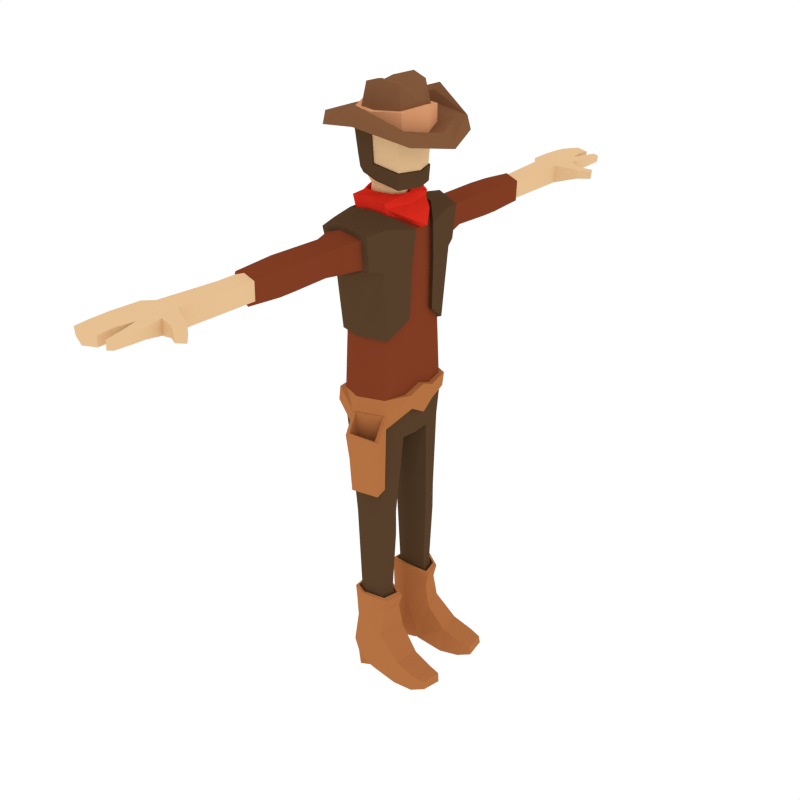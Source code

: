 # Source: Cowboy.blend  (saved by Blender 2.79.0; exported with 4.5.12 LTS)
import bpy
from mathutils import Matrix  # noqa: F401  (used for matrix-valued properties, if any)

bpy.ops.wm.read_factory_settings(use_empty=True)
scene = bpy.context.scene
scene.name = 'Scene'

# ---- collections
col_collection_1 = bpy.data.collections.new('Collection 1'); scene.collection.children.link(col_collection_1)

# ---- materials (node trees are filled in below, after node groups)
mat_skin = bpy.data.materials.new('Skin')
mat_skin.alpha_threshold = 0.0
mat_skin.diffuse_color = (0.8, 0.5345, 0.2896, 1.0)
mat_skin.roughness = 0.5
mat_brown = bpy.data.materials.new('Brown')
mat_brown.alpha_threshold = 0.0
mat_brown.diffuse_color = (0.4575, 0.1671, 0.0549, 1.0)
mat_brown.roughness = 0.5
mat_darkbrown = bpy.data.materials.new('DarkBrown')
mat_darkbrown.alpha_threshold = 0.0
mat_darkbrown.diffuse_color = (0.09462, 0.05121, 0.02441, 1.0)
mat_darkbrown.roughness = 0.5
mat_shirt = bpy.data.materials.new('Shirt')
mat_shirt.alpha_threshold = 0.0
mat_shirt.diffuse_color = (0.2203, 0.04662, 0.01761, 1.0)
mat_shirt.roughness = 0.5
mat_scarf = bpy.data.materials.new('Scarf')
mat_scarf.alpha_threshold = 0.0
mat_scarf.diffuse_color = (0.8, 0.02958, 0.01544, 1.0)
mat_scarf.roughness = 0.5
mat_hatbrown = bpy.data.materials.new('HatBrown')
mat_hatbrown.alpha_threshold = 0.0
mat_hatbrown.diffuse_color = (0.2266, 0.1, 0.04494, 1.0)
mat_hatbrown.roughness = 0.5
mat_hatlightbrown = bpy.data.materials.new('HatLightBrown')
mat_hatlightbrown.alpha_threshold = 0.0
mat_hatlightbrown.diffuse_color = (0.8, 0.3759, 0.1858, 1.0)
mat_hatlightbrown.roughness = 0.5

# ---- material node trees

# ---- world
world_world = bpy.data.worlds.new('World'); scene.world = world_world
world_world.color = (1.0, 1.0, 1.0)
world_world.use_sun_shadow = False
world_world.sun_shadow_jitter_overblur = 0.0
world_world.cycles.sampling_method = 'NONE'
world_world.cycles.sample_map_resolution = 256

# ---- meshes
me_cube = bpy.data.meshes.new('Cube')
me_cube.from_pydata([(-1.203, 1.27, 8.653), (0.146, 1.27, 8.652), (-0.561, 1.606, 8.708), (0.3171, 0.5391, 8.599), (-1.286, 0.5396, 8.598), (-0.5288, 0.3135, 8.551), (0.4527, 0.4477, 15.03), (-0.4536, 1.533, 6.006), (-0.9281, 1.254, 5.904), (0.1896, 0.7356, 6.043), (0.0691, 1.254, 6.058), (-0.9839, 0.6928, 5.887), (-0.4295, 0.5282, 5.96), (-1.252, 1.185, 11.9), (0.1806, 1.185, 11.9), (-0.5589, 1.476, 11.98), (-1.36, 0.5685, 11.91), (0.3517, 0.5683, 11.91), (-0.4536, 1.533, 5.441), (-0.8819, 0.7515, 3.153), (0.1896, 0.7356, 5.207), (0.0691, 1.254, 5.207), (-0.8358, 1.215, 3.153), (-0.4295, 0.5282, 5.438), (0.08761, 0.7869, 3.153), (-0.01195, 1.215, 3.153), (-0.4438, 1.445, 3.153), (-0.4239, 0.6155, 3.153), (0.3814, 0.6767, 2.921), (-0.436, 0.4278, 3.158), (-0.4649, 1.633, 3.158), (0.2369, 1.299, 2.921), (-1.034, 1.299, 2.984), (-1.101, 0.6253, 2.984), (0.2685, 0.696, 2.476), (-0.4339, 0.4606, 2.476), (-0.4612, 1.6, 2.476), (0.1318, 1.284, 2.476), (-0.9995, 1.284, 2.476), (-1.063, 0.6474, 2.476), (0.3833, 0.7143, 1.657), (-0.333, 0.4174, 1.873), (-0.3624, 1.643, 1.873), (0.1638, 1.438, 1.646), (-0.9415, 1.304, 1.873), (-1.01, 0.6183, 1.873), (0.1682, 0.6706, 0.1937), (-0.5438, 0.4174, 0.5223), (-0.5715, 1.643, 0.5351), (0.02958, 1.304, 0.2576), (-1.117, 1.304, 0.7869), (-1.181, 0.6183, 0.8165), (-0.222, 0.7814, 0.3643), (-0.7147, 0.6062, 0.5917), (-0.7339, 1.455, 0.6006), (-0.3179, 1.219, 0.4086), (-1.112, 1.219, 0.7749), (-1.156, 0.7452, 0.7954), (-0.2079, 0.7814, 0.01428), (-0.7309, 0.6062, 0.01428), (-0.7512, 1.455, 0.01428), (-0.3097, 1.219, 0.01428), (-0.9888, 1.219, 0.01428), (-1.036, 0.7452, 0.01428), (1.024, 0.7349, 0.9784), (1.541, 1.552, 0.7798), (1.625, 0.7873, 0.7798), (-0.0453, 1.627, 0.3508), (0.8767, 1.522, 0.9784), (0.8844, 0.7349, 0.009365), (0.1725, 0.4817, 0.338), (0.7459, 1.522, 0.07333), (0.1253, 1.257, 2.997), (-0.4526, 1.539, 3.151), (-0.9898, 0.6884, 3.038), (-0.4282, 0.5216, 3.151), (-0.9333, 1.257, 3.038), (0.2473, 0.7318, 2.997), (-0.4506, 1.506, 2.872), (-0.4278, 0.5546, 2.872), (-0.9001, 1.242, 2.816), (0.1829, 0.7512, 2.795), (0.0687, 1.242, 2.795), (-0.953, 0.7106, 2.816), (1.556, 0.8011, 0.1394), (1.481, 1.565, 0.2034), (2.053, 0.853, 0.3981), (2.028, 0.8392, 0.7098), (1.945, 1.484, 0.7098), (1.978, 1.497, 0.4621), (0.4114, 0.5326, 14.06), (-1.178, 1.968, 15.06), (-0.5425, 2.121, 15.26), (0.02065, 1.968, 15.06), (-1.083, 1.877, 14.2), (0.001788, 1.877, 14.2), (-0.5457, 2.09, 13.99), (-0.9981, 2.558, 15.02), (-0.5434, 2.885, 15.19), (-0.08865, 2.558, 15.02), (-0.9793, 2.564, 14.34), (-0.1075, 2.564, 14.34), (-0.5466, 2.916, 14.11), (-0.8971, 5.631, 14.94), (-0.5434, 5.631, 15.07), (-0.1897, 5.631, 14.94), (-0.8824, 5.631, 14.41), (-0.2044, 5.631, 14.41), (-0.5459, 5.631, 14.23), (-0.8971, 6.231, 14.94), (-0.5434, 6.005, 15.07), (-0.2947, 7.951, 14.38), (-0.8824, 6.231, 14.41), (-0.2788, 7.951, 14.95), (-0.5459, 6.005, 14.23), (-0.6654, 7.951, 14.3), (-1.047, 7.951, 14.95), (-0.6627, 7.951, 15.05), (-1.031, 7.951, 14.38), (-0.9938, 4.287, 15.05), (-0.9744, 4.305, 14.31), (-0.5434, 4.428, 15.25), (-0.5466, 4.456, 14.06), (-0.09652, 4.306, 14.31), (-0.07719, 4.288, 15.05), (-0.08211, 8.606, 14.53), (-0.6669, 8.433, 14.43), (-1.259, 8.242, 14.97), (-0.6627, 8.433, 15.05), (-0.05755, 8.603, 14.97), (-1.235, 8.242, 14.53), (0.0219, 9.131, 14.65), (-0.7103, 9.091, 14.58), (-1.337, 9.047, 14.95), (-0.7062, 9.091, 15.06), (0.04646, 9.128, 14.95), (-1.312, 9.047, 14.65), (-1.082, 0.1776, 15.72), (-0.9625, 0.4306, 15.69), (-0.4808, 0.5052, 15.69), (-0.2564, 0.3311, 15.65), (-0.1587, 0.1585, 15.63), (-1.036, 0.1764, 16.12), (-0.9165, 0.4294, 16.12), (-0.4561, 0.504, 16.11), (-0.134, 0.1573, 16.11), (-0.2317, 0.3298, 16.11), (-1.204, 0.186, 16.67), (-1.052, 0.6538, 16.62), (-1.354, 0.2614, 17.74), (-1.173, 0.7903, 17.74), (-0.4756, 0.9033, 17.74), (0.4155, 0.3266, 17.76), (0.2675, 0.7336, 17.76), (-1.177, 0.2947, 18.19), (-1.05, 0.7318, 18.13), (-0.4731, 0.8252, 18.12), (0.259, 0.3485, 18.22), (0.1412, 0.6849, 18.14), (0.3941, 0.5445, 10.06), (-1.382, 0.5449, 10.06), (-0.5653, 1.61, 10.11), (0.2104, 1.272, 10.07), (-1.281, 1.272, 10.07), (-1.293, 1.31, 9.651), (0.2235, 1.31, 9.651), (-0.568, 1.669, 9.689), (-1.392, 0.5345, 9.627), (0.4128, 0.534, 9.627), (-0.961, 5.542, 14.99), (-0.5435, 5.557, 15.16), (-0.5464, 5.562, 14.15), (-0.9436, 5.544, 14.36), (-0.1416, 5.544, 14.36), (-0.1242, 5.542, 14.99), (-1.31, 0.3126, 15.37), (-1.153, 0.9984, 15.43), (0.147, 0.5379, 15.33), (-0.5116, 1.101, 15.54), (0.001309, 0.9486, 15.41), (0.3656, 0.56, 12.41), (-1.466, 1.385, 15.26), (-0.5381, 1.528, 15.49), (0.3897, 1.385, 15.26), (-1.69, 0.3817, 15.08), (0.6139, 0.3817, 15.08), (-1.427, 1.445, 14.07), (-1.36, 1.238, 11.94), (0.3512, 1.445, 14.07), (0.2989, 1.238, 11.94), (-0.5445, 2.018, 13.76), (-0.5572, 1.555, 12.01), (-1.625, 0.4741, 14.07), (-1.485, 0.5134, 11.94), (-1.251, 1.831, 14.16), (0.5661, 0.4742, 14.07), (-1.377, 1.958, 15.17), (-0.532, 2.132, 15.4), (0.2167, 1.958, 15.17), (0.1917, 1.831, 14.16), (-0.5362, 2.074, 13.91), (-1.245, 0.9818, 15.49), (0.09137, 0.9276, 15.47), (-1.426, 0.2345, 15.43), (-0.5024, 1.094, 15.61), (0.5131, 0.5041, 12.46), (-1.264, 0.2854, 15.44), (-0.05076, 0.8238, 15.46), (-0.5054, 0.9807, 15.57), (-1.115, 0.8836, 15.48), (-1.146, 0.2882, 16.01), (-1.01, 0.5766, 15.97), (-1.263, 0.399, 15.85), (-0.4611, 0.6616, 15.99), (-0.09383, 0.2664, 15.91), (-0.2052, 0.4631, 15.93), (-0.0498, 0.9375, 15.77), (-0.5044, 1.094, 15.98), (-1.114, 0.9973, 15.89), (0.3473, 1.357, 10.07), (-1.114, 0.932, 15.66), (-1.263, 0.3338, 15.62), (-0.05035, 0.8722, 15.63), (-0.505, 1.029, 15.75), (0.3543, 0.5429, 15.43), (0.567, 0.4875, 10.06), (-1.557, 0.4879, 10.06), (-1.436, 1.357, 10.07), (-0.58, 1.761, 10.11), (-1.45, 1.403, 9.651), (0.3115, 1.327, 9.631), (-0.6348, 1.757, 9.669), (-1.569, 0.4755, 9.627), (0.5893, 0.475, 9.627), (0.3973, 8.251, 14.85), (0.3782, 8.249, 14.56), (0.2164, 8.58, 14.86), (0.1894, 8.58, 14.54), (0.7366, 8.568, 14.78), (0.7238, 8.566, 14.55), (0.6231, 8.81, 14.78), (0.6023, 8.81, 14.61), (-0.3119, 9.128, 14.61), (-0.2933, 9.127, 15.0), (0.08291, 9.523, 14.93), (0.06064, 9.533, 14.68), (-0.1778, 9.631, 14.97), (-0.195, 9.638, 14.66), (0.09626, 10.04, 14.91), (0.07399, 10.05, 14.71), (-0.09922, 10.1, 14.94), (-0.1165, 10.11, 14.68), (-0.4119, 10.12, 14.67), (-0.8296, 10.24, 14.64), (-1.302, 10.07, 14.92), (-0.8255, 10.24, 15.0), (-1.277, 10.07, 14.69), (-0.3933, 10.12, 14.96), (-0.4243, 9.67, 14.67), (-0.4057, 9.669, 14.99), (-0.7463, 9.658, 14.62), (-1.321, 9.63, 14.68), (-1.346, 9.63, 14.93), (-0.7422, 9.658, 15.02), (0.217, 0.6361, 16.61), (0.3522, 0.2643, 16.61), (-0.5048, 0.791, 16.8), (-1.083, 0.6878, 16.94), (-1.241, 0.2048, 16.98), (0.2002, 0.2193, 16.16), (0.08465, 0.5304, 16.16), (-1.009, 0.5819, 16.46), (-0.4959, 0.674, 16.34), (0.1015, 0.5862, 16.12), (0.2215, 0.6623, 16.14), (-1.079, 0.7143, 16.6), (-0.5203, 0.8181, 16.41), (0.3574, 0.2886, 16.14), (-0.501, 0.7353, 16.3), (-1.034, 0.6397, 16.43), (-1.157, 0.8296, 17.67), (-0.4877, 0.9444, 17.65), (0.3792, 0.3101, 16.59), (-0.5103, 0.8568, 16.79), (-1.11, 0.7497, 16.93), (0.2389, 0.6959, 16.59), (0.2215, 0.2634, 16.12), (0.04815, 0.345, 18.46), (-0.4517, 0.3222, 18.56), (-0.9623, 0.3029, 18.4), (-0.468, 0.7072, 18.38), (-1.429, 0.3251, 17.67), (-1.342, 0.2624, 17.08), (-1.203, -1.264, 8.653), (0.146, -1.264, 8.652), (-1.333, 0.00278, 8.6), (0.3637, 0.00278, 8.601), (-0.561, -1.601, 8.708), (-0.5288, 0.00278, 8.552), (0.3171, -0.5336, 8.599), (-1.286, -0.534, 8.598), (-0.5288, -0.308, 8.551), (0.4527, -0.4421, 15.03), (-0.4536, -1.527, 6.006), (-0.9281, -1.249, 5.904), (0.1896, -0.73, 6.043), (0.0691, -1.249, 6.058), (-0.9839, -0.6872, 5.887), (-0.4295, -0.5226, 5.96), (-1.252, -1.179, 11.9), (0.1806, -1.179, 11.9), (0.3998, 0.00278, 11.92), (-1.409, 0.00278, 11.92), (-0.5589, -1.47, 11.98), (-1.36, -0.563, 11.91), (0.3517, -0.5628, 11.91), (-0.4536, -1.527, 5.441), (-0.8819, -0.7459, 3.153), (0.1896, -0.73, 5.207), (0.0691, -1.249, 5.207), (-0.8358, -1.21, 3.153), (-0.4295, -0.5226, 5.438), (0.08761, -0.7813, 3.153), (-0.01195, -1.21, 3.153), (-0.4438, -1.44, 3.153), (-0.4239, -0.6099, 3.153), (0.3814, -0.6712, 2.921), (-0.436, -0.4223, 3.158), (-0.4649, -1.627, 3.158), (0.2369, -1.293, 2.921), (-1.034, -1.293, 2.984), (-1.101, -0.6198, 2.984), (0.2685, -0.6904, 2.476), (-0.4339, -0.4551, 2.476), (-0.4612, -1.595, 2.476), (0.1318, -1.279, 2.476), (-0.9995, -1.279, 2.476), (-1.063, -0.6418, 2.476), (0.3833, -0.6272, 1.688), (-0.333, -0.4118, 1.873), (-0.3624, -1.638, 1.873), (0.1638, -1.514, 1.678), (-0.9415, -1.298, 1.873), (-1.01, -0.6128, 1.873), (0.1682, -0.665, 0.1937), (-0.5438, -0.4118, 0.5223), (-0.5715, -1.638, 0.5351), (0.02958, -1.298, 0.2576), (-1.117, -1.298, 0.7869), (-1.181, -0.6128, 0.8165), (-0.222, -0.7758, 0.3643), (-0.7147, -0.6006, 0.5917), (-0.7339, -1.449, 0.6006), (-0.3179, -1.214, 0.4086), (-1.112, -1.214, 0.7749), (-1.156, -0.7397, 0.7954), (-0.2079, -0.7758, 0.01428), (-0.7309, -0.6006, 0.01428), (-0.7512, -1.449, 0.01428), (-0.3097, -1.214, 0.01428), (-0.9888, -1.214, 0.01428), (-1.036, -0.7397, 0.01428), (1.024, -0.7293, 0.9784), (1.541, -1.546, 0.7798), (1.625, -0.7818, 0.7798), (-0.0453, -1.622, 0.3508), (0.8767, -1.516, 0.9784), (0.8844, -0.7293, 0.009365), (0.1725, -0.4761, 0.338), (0.7459, -1.516, 0.07333), (0.1253, -1.252, 2.997), (-0.4526, -1.534, 3.151), (-0.9898, -0.6828, 3.038), (-0.4282, -0.5161, 3.151), (-0.9333, -1.252, 3.038), (0.2473, -0.7262, 2.997), (-0.4506, -1.501, 2.872), (-0.4278, -0.5491, 2.872), (-0.9001, -1.237, 2.816), (0.1829, -0.7456, 2.795), (0.0687, -1.237, 2.795), (-0.953, -0.705, 2.816), (1.556, -0.7956, 0.1394), (1.481, -1.559, 0.2034), (2.053, -0.8474, 0.3981), (2.028, -0.8336, 0.7098), (1.945, -1.478, 0.7098), (1.978, -1.491, 0.4621), (0.4643, 0.00278, 14.06), (0.4114, -0.527, 14.06), (-1.178, -1.963, 15.06), (-0.5425, -2.115, 15.26), (0.02065, -1.963, 15.06), (-1.083, -1.872, 14.2), (0.001788, -1.872, 14.2), (-0.5457, -2.085, 13.99), (-0.9981, -2.552, 15.02), (-0.5434, -2.879, 15.19), (-0.08865, -2.552, 15.02), (-0.9793, -2.559, 14.34), (-0.1075, -2.559, 14.34), (-0.5466, -2.911, 14.11), (-0.8971, -5.626, 14.94), (-0.5434, -5.625, 15.07), (-0.1897, -5.626, 14.94), (-0.8824, -5.626, 14.41), (-0.2044, -5.626, 14.41), (-0.5459, -5.626, 14.23), (-0.8971, -6.225, 14.94), (-0.5434, -6.0, 15.07), (-0.2947, -7.954, 14.38), (-0.8824, -6.225, 14.41), (-0.2788, -7.954, 14.95), (-0.5459, -6.0, 14.23), (-0.6654, -7.954, 14.3), (-1.047, -7.954, 14.95), (-0.6627, -7.954, 15.05), (-1.031, -7.954, 14.38), (-0.9938, -4.282, 15.05), (-0.9744, -4.3, 14.31), (-0.5434, -4.423, 15.25), (-0.5466, -4.451, 14.06), (-0.09652, -4.3, 14.31), (-0.07719, -4.282, 15.05), (-0.08211, -8.608, 14.53), (-0.6669, -8.435, 14.43), (-1.259, -8.244, 14.97), (-0.6627, -8.435, 15.05), (-0.05755, -8.605, 14.97), (-1.235, -8.244, 14.53), (0.0219, -9.133, 14.65), (-0.7103, -9.093, 14.58), (-1.337, -9.05, 14.95), (-0.7062, -9.093, 15.06), (0.04646, -9.13, 14.95), (-1.312, -9.05, 14.65), (-1.082, -0.172, 15.72), (-0.9625, -0.425, 15.69), (-0.4808, -0.4996, 15.69), (-0.2564, -0.3255, 15.65), (-0.1587, -0.1529, 15.63), (-0.08543, 0.00278, 15.62), (-1.144, 0.00278, 15.74), (-1.036, -0.1708, 16.12), (-0.9165, -0.4238, 16.12), (-0.4561, -0.4984, 16.11), (-0.134, -0.1517, 16.11), (-0.06077, 0.00278, 16.11), (-0.2317, -0.3243, 16.11), (-1.098, 0.00278, 16.12), (-1.204, -0.1804, 16.67), (-1.052, -0.6482, 16.62), (-1.283, 0.00278, 16.7), (-1.354, -0.2559, 17.74), (-1.173, -0.7847, 17.74), (-0.4756, -0.8977, 17.74), (0.4155, -0.321, 17.76), (0.5264, 0.00278, 17.76), (0.2675, -0.728, 17.76), (-1.449, 0.00278, 17.74), (-1.177, -0.2891, 18.19), (-1.05, -0.7262, 18.13), (-0.4731, -0.8196, 18.12), (0.259, -0.343, 18.22), (0.285, 0.00278, 18.27), (0.1412, -0.6794, 18.14), (-1.277, 0.00278, 18.13), (0.3941, -0.539, 10.06), (-1.382, -0.5393, 10.06), (-0.5653, -1.604, 10.11), (-1.433, 0.00278, 10.03), (0.4449, 0.00278, 10.27), (0.2104, -1.266, 10.07), (-1.281, -1.266, 10.07), (-1.293, -1.304, 9.651), (0.2235, -1.304, 9.651), (0.4648, 0.00278, 9.368), (-1.444, 0.00278, 9.607), (-0.568, -1.664, 9.689), (-1.392, -0.5289, 9.627), (0.4128, -0.5285, 9.627), (-0.961, -5.537, 14.99), (-0.5435, -5.552, 15.16), (-0.5464, -5.556, 14.15), (-0.9436, -5.539, 14.36), (-0.1416, -5.539, 14.36), (-0.1242, -5.537, 14.99), (-1.31, -0.3071, 15.37), (-1.153, -0.9928, 15.43), (0.147, -0.5323, 15.33), (-1.369, 0.00278, 15.39), (-0.5116, -1.096, 15.54), (0.001309, -0.943, 15.41), (0.3656, -0.5544, 12.41), (-1.466, -1.38, 15.26), (-0.5381, -1.522, 15.49), (0.3897, -1.38, 15.26), (-1.69, -0.3761, 15.08), (0.6139, -0.3761, 15.08), (-1.754, 0.00278, 15.08), (-1.427, -1.439, 14.07), (-1.36, -1.232, 11.94), (0.3512, -1.439, 14.07), (0.2989, -1.233, 11.94), (-1.686, 0.00278, 14.07), (-1.541, 0.00278, 11.95), (-0.5445, -2.012, 13.76), (-0.5572, -1.55, 12.01), (-1.625, -0.4685, 14.07), (-1.485, -0.5078, 11.94), (-1.251, -1.826, 14.16), (0.5661, -0.4686, 14.07), (-1.377, -1.953, 15.17), (-0.532, -2.126, 15.4), (0.2167, -1.953, 15.17), (0.1917, -1.826, 14.16), (-0.5362, -2.068, 13.91), (-1.245, -0.9763, 15.49), (0.09137, -0.922, 15.47), (-1.426, -0.229, 15.43), (-1.494, 0.00278, 15.45), (-0.5024, -1.088, 15.61), (0.5131, -0.4985, 12.46), (-1.264, -0.2798, 15.44), (-0.05076, -0.8182, 15.46), (-1.323, 0.00278, 15.46), (-0.5054, -0.9752, 15.57), (-1.115, -0.8781, 15.48), (-1.146, -0.2826, 16.01), (-1.01, -0.571, 15.97), (-1.263, -0.3935, 15.85), (-0.4611, -0.656, 15.99), (-0.09383, -0.2608, 15.91), (-0.01036, 0.00278, 15.9), (-0.2052, -0.4575, 15.93), (-1.218, 0.00278, 16.04), (-0.0498, -0.9319, 15.77), (-1.322, 0.00278, 15.87), (-0.5044, -1.089, 15.98), (-1.114, -0.9917, 15.89), (0.1517, 0.00278, 15.64), (0.4806, 0.00278, 15.03), (0.3473, -1.351, 9.63), (-1.114, -0.9265, 15.66), (-1.263, -0.3282, 15.62), (-0.05035, -0.8667, 15.63), (-1.323, 0.00278, 15.63), (-0.505, -1.024, 15.75), (0.707, 0.00278, 15.13), (0.4103, 0.00278, 15.42), (0.3543, -0.5374, 15.43), (0.567, -0.482, 10.06), (-1.618, 0.00278, 10.03), (-1.557, -0.4824, 10.06), (-1.436, -1.351, 10.07), (-0.58, -1.756, 9.67), (0.6277, 0.00278, 10.27), (-1.45, -1.397, 9.651), (0.3115, -1.322, 9.187), (0.6515, 0.00278, 9.368), (-1.631, 0.00278, 9.607), (-0.6348, -1.751, 9.226), (-1.569, -0.4699, 9.627), (0.5893, -0.4694, 9.627), (-0.4674, -2.213, 9.112), (0.5558, -1.956, 9.065), (-0.5755, -1.668, 7.102), (0.2308, -1.302, 7.102), (-0.4754, -1.981, 7.138), (0.3873, -1.818, 7.138), (-0.4854, -1.745, 9.671), (0.2896, -1.407, 9.638), (-0.3731, -2.152, 9.178), (0.3853, -1.917, 9.071), (-0.4047, -1.732, 8.349), (0.324, -1.414, 8.33), (-0.3289, -1.996, 8.371), (0.3893, -1.824, 8.374), (0.3973, -8.254, 14.85), (0.3782, -8.251, 14.56), (0.2164, -8.582, 14.86), (0.1894, -8.582, 14.54), (0.7366, -8.57, 14.78), (0.7238, -8.569, 14.55), (0.6231, -8.812, 14.78), (0.6023, -8.813, 14.61), (-0.3119, -9.131, 14.61), (-0.2933, -9.13, 15.0), (0.08291, -9.525, 14.93), (0.06064, -9.536, 14.68), (-0.1778, -9.634, 14.97), (-0.195, -9.641, 14.66), (0.09626, -10.04, 14.91), (0.07399, -10.05, 14.71), (-0.09922, -10.1, 14.94), (-0.1165, -10.11, 14.68), (-0.4119, -10.12, 14.67), (-0.8296, -10.24, 14.64), (-1.302, -10.07, 14.92), (-0.8255, -10.24, 15.0), (-1.277, -10.07, 14.69), (-0.3933, -10.12, 14.96), (-0.4243, -9.672, 14.67), (-0.4057, -9.671, 14.99), (-0.7463, -9.661, 14.62), (-1.321, -9.632, 14.68), (-1.346, -9.632, 14.93), (-0.7422, -9.661, 15.02), (0.4716, -1.861, 8.23), (-0.4714, -2.071, 8.254), (-0.6052, -1.71, 8.164), (0.2711, -1.312, 8.145), (-1.324, 0.00278, 17.0), (0.217, -0.6305, 16.61), (0.3522, -0.2588, 16.61), (-0.5048, -0.7855, 16.8), (-1.083, -0.6823, 16.94), (-1.241, -0.1993, 16.98), (0.4535, 0.00278, 16.61), (0.2002, -0.2138, 16.16), (0.08465, -0.5248, 16.16), (-1.009, -0.5764, 16.46), (-0.4959, -0.6685, 16.34), (0.2006, 0.00278, 16.15), (0.1015, -0.5807, 16.12), (0.2215, -0.6567, 16.14), (-1.079, -0.7088, 16.6), (-0.5203, -0.8125, 16.41), (0.3574, -0.283, 16.14), (0.4592, 0.00278, 16.14), (-0.501, -0.7298, 16.3), (-1.034, -0.6342, 16.43), (-1.157, -0.8241, 17.67), (-0.4877, -0.9388, 17.65), (0.3792, -0.3045, 16.59), (-0.5103, -0.8512, 16.79), (-1.11, -0.7441, 16.93), (0.4844, 0.00278, 16.59), (0.2389, -0.6904, 16.59), (0.2215, -0.2578, 16.12), (0.2218, 0.00278, 16.11), (0.04815, -0.3394, 18.46), (0.06397, 0.00278, 18.51), (-0.4517, -0.3166, 18.56), (-0.4396, 0.00278, 18.61), (-0.9623, -0.2973, 18.4), (-0.9108, 0.00278, 18.4), (-1.176, 0.00278, 18.21), (-0.468, -0.7016, 18.38), (-1.426, 0.00278, 17.1), (-1.524, 0.00278, 17.67), (-1.429, -0.3195, 17.67), (-1.342, -0.2568, 17.08)], [], [(140, 141, 214, 215), (5, 3, 296, 298), (442, 137, 210, 535), (4, 5, 298, 295), (220, 221, 212, 218), (90, 6, 541, 388), (15, 13, 187, 191), (179, 6, 185, 202), (95, 93, 198, 199), (178, 179, 202, 204), (4, 0, 8, 11), (3, 5, 12, 9), (139, 140, 215, 213), (7, 10, 21, 18), (9, 12, 23, 20), (5, 4, 11, 12), (0, 2, 7, 8), (1, 3, 9, 10), (2, 1, 10, 7), (160, 163, 227, 226), (162, 14, 17, 159), (470, 312, 16, 160), (160, 16, 13, 163), (161, 15, 14, 162), (159, 17, 311, 471), (21, 20, 24, 25), (8, 18, 26, 22), (8, 7, 18), (12, 11, 23), (75, 74, 33, 29), (10, 9, 20, 21), (73, 72, 31, 30), (23, 11, 19, 27), (20, 23, 27, 24), (18, 21, 25, 26), (11, 8, 22, 19), (33, 32, 38, 39), (32, 30, 36, 38), (76, 73, 30, 32), (74, 76, 32, 33), (77, 75, 29, 28), (72, 77, 28, 31), (37, 34, 40, 43), (35, 39, 45, 41), (30, 31, 37, 36), (28, 29, 35, 34), (29, 33, 39, 35), (31, 28, 34, 37), (45, 44, 50, 51), (44, 42, 48, 50), (38, 36, 42, 44), (39, 38, 44, 45), (36, 37, 43, 42), (34, 35, 41, 40), (49, 46, 52, 55), (47, 51, 57, 53), (41, 47, 70, 40), (71, 68, 65, 85), (41, 45, 51, 47), (46, 49, 71, 69), (54, 55, 61, 60), (57, 56, 62, 63), (50, 48, 54, 56), (51, 50, 56, 57), (48, 49, 55, 54), (46, 47, 53, 52), (62, 60, 59, 63), (60, 61, 58, 59), (52, 53, 59, 58), (53, 57, 63, 59), (55, 52, 58, 61), (56, 54, 60, 62), (43, 68, 71, 67), (64, 40, 70, 69), (64, 69, 84, 66), (68, 64, 66, 65), (49, 48, 67, 71), (43, 40, 64, 68), (47, 46, 69, 70), (48, 42, 43, 67), (82, 81, 77, 72), (81, 79, 75, 77), (83, 80, 76, 74), (80, 78, 73, 76), (78, 82, 72, 73), (79, 83, 74, 75), (27, 19, 83, 79), (26, 25, 82, 78), (22, 26, 78, 80), (19, 22, 80, 83), (24, 27, 79, 81), (25, 24, 81, 82), (85, 65, 88, 89), (69, 71, 85, 84), (88, 87, 86, 89), (84, 85, 89, 86), (65, 66, 87, 88), (66, 84, 86, 87), (14, 180, 17), (91, 94, 194, 196), (14, 15, 191, 189), (93, 92, 197, 198), (17, 180, 90, 388, 311), (13, 16, 193, 187), (93, 95, 101, 99), (95, 96, 102, 101), (176, 178, 204, 201), (6, 90, 195, 185), (92, 91, 196, 197), (16, 312, 505, 193), (169, 170, 104, 103), (172, 169, 103, 106), (92, 93, 99, 98), (96, 94, 100, 102), (94, 91, 97, 100), (91, 92, 98, 97), (104, 105, 110), (113, 111, 235, 234), (173, 171, 108, 107), (174, 173, 107, 105), (170, 174, 105, 104), (171, 172, 106, 108), (112, 109, 116, 118), (117, 113, 129, 128), (108, 106, 112, 114), (106, 103, 109, 112), (103, 104, 110, 109), (107, 108, 114), (105, 107, 111, 113), (109, 110, 117, 116), (110, 105, 113, 117), (107, 114, 115, 111), (114, 112, 118, 115), (102, 100, 120, 122), (98, 99, 124, 121), (99, 101, 123, 124), (101, 102, 122, 123), (100, 97, 119, 120), (97, 98, 121, 119), (130, 127, 133, 136), (126, 130, 136, 132), (115, 118, 130, 126), (116, 117, 128, 127), (111, 115, 126, 125), (118, 116, 127, 130), (243, 135, 244, 246), (258, 260, 253, 252), (127, 128, 134, 133), (128, 243, 134), (129, 125, 131, 135), (125, 126, 242, 131), (137, 442, 449, 142), (138, 137, 142, 143), (146, 144, 272, 270), (145, 146, 270, 269), (441, 141, 145, 447), (141, 140, 146, 145), (140, 139, 144, 146), (139, 138, 143, 144), (264, 266, 151, 153), (265, 264, 153, 152), (144, 143, 271, 272), (142, 449, 452, 147), (447, 145, 269, 623), (143, 142, 147, 148, 271), (141, 441, 533, 214), (153, 151, 156, 158), (152, 153, 158, 157), (272, 271, 279, 278), (268, 612, 649, 292), (618, 265, 152, 457), (149, 150, 280, 291), (158, 287, 157), (154, 466, 647), (151, 150, 155, 156), (149, 459, 466, 154), (457, 152, 157, 464), (150, 149, 154, 155), (229, 227, 228, 231), (165, 166, 231, 230), (470, 160, 226, 552), (164, 167, 232, 229), (162, 159, 225, 219), (167, 477, 560, 232), (1, 165, 168, 3), (295, 477, 167, 4), (4, 167, 164, 0), (2, 166, 165, 1), (3, 168, 476, 296), (0, 164, 166, 2), (122, 120, 172, 171), (121, 124, 174, 170), (124, 123, 173, 174), (123, 122, 171, 173), (120, 119, 169, 172), (119, 121, 170, 169), (490, 175, 203, 520), (94, 96, 200, 194), (180, 14, 189, 205), (175, 176, 201, 203), (6, 177, 541), (96, 95, 199, 200), (6, 179, 177), (90, 180, 205, 195), (183, 188, 199, 198), (190, 186, 194, 200), (192, 184, 181, 186), (504, 499, 184, 192), (188, 183, 185, 195), (505, 504, 192, 193), (193, 192, 186, 187), (191, 190, 188, 189), (187, 186, 190, 191), (188, 190, 200, 199), (182, 183, 198, 197), (181, 182, 197, 196), (186, 181, 196, 194), (184, 203, 201, 181), (183, 202, 185), (499, 520, 203, 184), (181, 201, 204, 182), (182, 204, 202, 183), (205, 189, 188, 195), (175, 206, 209, 176), (179, 207, 177), (490, 525, 206, 175), (176, 209, 208, 178), (178, 208, 207, 179), (217, 213, 215, 216), (216, 214, 533, 540), (218, 211, 213, 217), (537, 535, 210, 212), (216, 215, 214), (212, 210, 211, 218), (221, 546, 537, 212), (137, 138, 211, 210), (223, 220, 218, 217), (540, 222, 216), (138, 139, 213, 211), (222, 223, 217, 216), (541, 177, 224, 548), (177, 207, 222, 224), (207, 208, 223, 222), (208, 209, 220, 223), (206, 525, 546, 221), (209, 206, 221, 220), (548, 224, 549), (224, 222, 540, 549), (163, 13, 15, 161), (230, 219, 225, 233), (560, 552, 226, 232), (232, 226, 227, 229), (233, 225, 556, 559), (476, 168, 233, 559), (161, 162, 219, 228), (166, 164, 229, 231), (159, 471, 556, 225), (163, 161, 228, 227), (168, 165, 230, 233), (237, 236, 240, 241), (111, 125, 237, 235), (129, 113, 234, 236), (125, 129, 236, 237), (238, 239, 241, 240), (234, 235, 239, 238), (235, 237, 241, 239), (236, 234, 238, 240), (247, 246, 250, 251), (242, 126, 132), (243, 128, 129, 135), (259, 258, 252, 257), (135, 131, 245, 244), (242, 243, 246, 247), (131, 242, 247, 245), (248, 249, 251, 250), (246, 244, 248, 250), (245, 247, 251, 249), (244, 245, 249, 248), (256, 254, 255, 253), (257, 252, 253, 255), (260, 261, 256, 253), (261, 262, 254, 256), (262, 263, 255, 254), (263, 259, 257, 255), (134, 243, 259, 263), (133, 134, 263, 262), (136, 133, 262, 261), (132, 136, 261, 260), (243, 242, 258, 259), (242, 132, 260, 258), (219, 230, 231, 228), (148, 147, 268, 267), (269, 270, 273, 286), (147, 452, 612, 268), (266, 264, 285, 283), (270, 272, 278, 273), (148, 267, 284, 275), (283, 284, 280, 281), (271, 148, 275, 279), (264, 265, 282, 285), (623, 269, 286, 640), (629, 277, 282, 637), (276, 275, 284, 283), (277, 274, 285, 282), (274, 276, 283, 285), (640, 286, 277, 629), (273, 278, 276, 274), (286, 273, 274, 277), (278, 279, 275, 276), (150, 151, 281, 280), (265, 618, 637, 282), (151, 266, 283, 281), (287, 158, 290, 288), (287, 642, 464, 157), (288, 644, 642, 287), (288, 290, 155, 289), (289, 646, 644, 288), (289, 155, 154), (647, 646, 289, 154), (155, 290, 156), (290, 158, 156), (292, 649, 650, 291), (284, 292, 291, 280), (267, 268, 292, 284), (459, 149, 291, 650), (439, 534, 532, 440), (301, 298, 296, 299), (442, 535, 528, 436), (300, 295, 298, 301), (543, 539, 530, 544), (389, 388, 541, 302), (313, 507, 501, 309), (492, 518, 498, 302), (394, 515, 514, 392), (491, 521, 518, 492), (300, 307, 304, 293), (299, 305, 308, 301), (438, 531, 534, 439), (303, 316, 319, 306), (305, 318, 321, 308), (301, 308, 307, 300), (293, 304, 303, 297), (294, 306, 305, 299), (297, 303, 306, 294), (468, 553, 554, 473), (472, 467, 315, 310), (470, 468, 314, 312), (468, 473, 309, 314), (469, 472, 310, 313), (467, 471, 311, 315), (319, 323, 322, 318), (304, 320, 324, 316), (304, 316, 303), (308, 321, 307), (373, 327, 331, 372), (306, 319, 318, 305), (371, 328, 329, 370), (321, 325, 317, 307), (318, 322, 325, 321), (316, 324, 323, 319), (307, 317, 320, 304), (331, 337, 336, 330), (330, 336, 334, 328), (374, 330, 328, 371), (372, 331, 330, 374), (375, 326, 327, 373), (370, 329, 326, 375), (335, 341, 338, 332), (333, 339, 343, 337), (328, 334, 335, 329), (326, 332, 333, 327), (327, 333, 337, 331), (329, 335, 332, 326), (343, 349, 348, 342), (342, 348, 346, 340), (336, 342, 340, 334), (337, 343, 342, 336), (334, 340, 341, 335), (332, 338, 339, 333), (347, 353, 350, 344), (345, 351, 355, 349), (339, 338, 368, 345), (369, 383, 363, 366), (339, 345, 349, 343), (344, 367, 369, 347), (352, 358, 359, 353), (355, 361, 360, 354), (348, 354, 352, 346), (349, 355, 354, 348), (346, 352, 353, 347), (344, 350, 351, 345), (360, 361, 357, 358), (358, 357, 356, 359), (350, 356, 357, 351), (351, 357, 361, 355), (353, 359, 356, 350), (354, 360, 358, 352), (341, 365, 369, 366), (362, 367, 368, 338), (362, 364, 382, 367), (366, 363, 364, 362), (347, 369, 365, 346), (341, 366, 362, 338), (345, 368, 367, 344), (346, 365, 341, 340), (380, 370, 375, 379), (379, 375, 373, 377), (381, 372, 374, 378), (378, 374, 371, 376), (376, 371, 370, 380), (377, 373, 372, 381), (325, 377, 381, 317), (324, 376, 380, 323), (320, 378, 376, 324), (317, 381, 378, 320), (322, 379, 377, 325), (323, 380, 379, 322), (383, 387, 386, 363), (367, 382, 383, 369), (386, 387, 384, 385), (382, 384, 387, 383), (363, 386, 385, 364), (364, 385, 384, 382), (310, 315, 493), (390, 512, 510, 393), (310, 503, 507, 313), (392, 514, 513, 391), (315, 311, 388, 389, 493), (309, 501, 509, 314), (392, 398, 400, 394), (394, 400, 401, 395), (488, 517, 521, 491), (302, 498, 511, 389), (391, 513, 512, 390), (314, 509, 505, 312), (481, 402, 403, 482), (484, 405, 402, 481), (391, 397, 398, 392), (395, 401, 399, 393), (393, 399, 396, 390), (390, 396, 397, 391), (403, 409, 404), (412, 578, 579, 410), (485, 406, 407, 483), (486, 404, 406, 485), (482, 403, 404, 486), (483, 407, 405, 484), (411, 417, 415, 408), (416, 427, 428, 412), (407, 413, 411, 405), (405, 411, 408, 402), (402, 408, 409, 403), (406, 413, 407), (404, 412, 410, 406), (408, 415, 416, 409), (409, 416, 412, 404), (406, 410, 414, 413), (413, 414, 417, 411), (401, 421, 419, 399), (397, 420, 423, 398), (398, 423, 422, 400), (400, 422, 421, 401), (399, 419, 418, 396), (396, 418, 420, 397), (429, 435, 432, 426), (425, 431, 435, 429), (414, 425, 429, 417), (415, 426, 427, 416), (410, 424, 425, 414), (417, 429, 426, 415), (587, 590, 588, 434), (602, 596, 597, 604), (426, 432, 433, 427), (427, 433, 587), (428, 434, 430, 424), (424, 430, 586, 425), (436, 443, 449, 442), (437, 444, 443, 436), (448, 620, 622, 445), (446, 619, 620, 448), (441, 447, 446, 440), (440, 446, 448, 439), (439, 448, 445, 438), (438, 445, 444, 437), (613, 458, 455, 615), (614, 456, 458, 613), (445, 622, 621, 444), (443, 450, 452, 449), (447, 623, 619, 446), (444, 621, 451, 450, 443), (440, 532, 533, 441), (458, 465, 462, 455), (456, 463, 465, 458), (622, 630, 631, 621), (617, 652, 649, 612), (618, 457, 456, 614), (453, 651, 632, 454), (465, 463, 641), (460, 647, 466), (455, 462, 461, 454), (453, 460, 466, 459), (457, 464, 463, 456), (454, 461, 460, 453), (557, 561, 555, 554), (475, 558, 561, 478), (470, 552, 553, 468), (474, 557, 562, 479), (472, 542, 551, 467), (479, 562, 560, 477), (294, 299, 480, 475), (295, 300, 479, 477), (300, 293, 474, 479), (297, 294, 475, 478), (299, 296, 476, 480), (293, 297, 478, 474), (421, 483, 484, 419), (420, 482, 486, 423), (423, 486, 485, 422), (422, 485, 483, 421), (419, 484, 481, 418), (418, 481, 482, 420), (490, 520, 519, 487), (393, 510, 516, 395), (493, 522, 503, 310), (487, 519, 517, 488), (302, 541, 489), (395, 516, 515, 394), (302, 489, 492), (389, 511, 522, 493), (496, 514, 515, 502), (506, 516, 510, 500), (508, 500, 494, 497), (504, 508, 497, 499), (502, 511, 498, 496), (505, 509, 508, 504), (509, 501, 500, 508), (507, 503, 502, 506), (501, 507, 506, 500), (502, 515, 516, 506), (495, 513, 514, 496), (494, 512, 513, 495), (500, 510, 512, 494), (497, 494, 517, 519), (496, 498, 518), (499, 497, 519, 520), (494, 495, 521, 517), (495, 496, 518, 521), (522, 511, 502, 503), (487, 488, 527, 523), (492, 489, 524), (490, 487, 523, 525), (488, 491, 526, 527), (491, 492, 524, 526), (538, 536, 534, 531), (536, 540, 533, 532), (539, 538, 531, 529), (537, 530, 528, 535), (536, 532, 534), (530, 539, 529, 528), (544, 530, 537, 546), (436, 528, 529, 437), (547, 538, 539, 543), (540, 536, 545), (437, 529, 531, 438), (545, 536, 538, 547), (541, 548, 550, 489), (489, 550, 545, 524), (524, 545, 547, 526), (526, 547, 543, 527), (523, 544, 546, 525), (527, 543, 544, 523), (548, 549, 550), (550, 549, 540, 545), (473, 469, 313, 309), (558, 563, 551, 542), (560, 562, 553, 552), (562, 557, 554, 553), (542, 565, 558), (563, 559, 556, 551), (476, 559, 563, 480), (469, 555, 542, 472), (478, 561, 557, 474), (467, 551, 556, 471), (473, 554, 555, 469), (480, 563, 558, 475), (609, 568, 569, 608), (561, 564, 555), (567, 569, 568, 566), (611, 567, 566, 610), (610, 566, 568, 609), (608, 569, 567, 611), (572, 576, 574, 570), (555, 570, 571, 542), (564, 572, 570, 555), (565, 573, 572, 564), (574, 576, 577, 575), (573, 577, 576, 572), (571, 575, 577, 573), (570, 574, 575, 571), (581, 585, 584, 580), (410, 579, 581, 424), (428, 580, 578, 412), (424, 581, 580, 428), (582, 584, 585, 583), (578, 582, 583, 579), (579, 583, 585, 581), (580, 584, 582, 578), (591, 595, 594, 590), (586, 431, 425), (587, 434, 428, 427), (603, 601, 596, 602), (434, 588, 589, 430), (586, 591, 590, 587), (430, 589, 591, 586), (592, 594, 595, 593), (590, 594, 592, 588), (589, 593, 595, 591), (588, 592, 593, 589), (600, 597, 599, 598), (601, 599, 597, 596), (604, 597, 600, 605), (605, 600, 598, 606), (606, 598, 599, 607), (607, 599, 601, 603), (433, 607, 603, 587), (432, 606, 607, 433), (435, 605, 606, 432), (431, 604, 605, 435), (587, 603, 602, 586), (586, 602, 604, 431), (565, 608, 611, 558), (561, 610, 609, 564), (558, 611, 610, 561), (564, 609, 608, 565), (451, 616, 617, 450), (619, 639, 624, 620), (450, 617, 612, 452), (615, 635, 638, 613), (620, 624, 630, 622), (451, 626, 636, 616), (635, 633, 632, 636), (621, 631, 626, 451), (613, 638, 634, 614), (623, 640, 639, 619), (629, 637, 634, 628), (627, 635, 636, 626), (628, 634, 638, 625), (625, 638, 635, 627), (640, 629, 628, 639), (624, 625, 627, 630), (639, 628, 625, 624), (630, 627, 626, 631), (454, 632, 633, 455), (614, 634, 637, 618), (455, 633, 635, 615), (641, 643, 648, 465), (641, 463, 464, 642), (643, 641, 642, 644), (643, 645, 461, 648), (645, 643, 644, 646), (645, 460, 461), (647, 460, 645, 646), (461, 462, 648), (648, 462, 465), (652, 651, 650, 649), (636, 632, 651, 652), (616, 636, 652, 617), (459, 650, 651, 453), (542, 571, 573, 565)])
me_cube.polygons.foreach_set('material_index', [4, 2, 4, 2, 4, 3, 2, 2, 2, 2, 2, 2, 4, 2, 2, 2, 2, 2, 2, 1, 3, 3, 3, 3, 3, 2, 2, 2, 2, 1, 2, 1, 2, 2, 2, 2, 1, 1, 1, 1, 1, 1, 1, 1, 1, 1, 1, 1, 1, 1, 1, 1, 1, 1, 1, 1, 1, 1, 1, 1, 1, 1, 1, 1, 1, 1, 1, 1, 1, 1, 1, 1, 1, 1, 1, 1, 1, 1, 1, 1, 1, 1, 1, 1, 1, 1, 2, 2, 2, 2, 2, 2, 1, 1, 1, 1, 1, 1, 3, 2, 2, 2, 3, 2, 3, 3, 2, 2, 2, 2, 3, 3, 3, 3, 3, 3, 0, 0, 3, 3, 3, 3, 0, 0, 0, 0, 0, 0, 0, 0, 0, 0, 0, 3, 3, 3, 3, 3, 3, 0, 0, 0, 0, 0, 0, 0, 0, 0, 0, 0, 0, 0, 0, 0, 0, 0, 0, 0, 0, 0, 0, 0, 0, 0, 0, 4, 0, 0, 2, 2, 0, 2, 0, 0, 0, 0, 0, 0, 1, 1, 1, 1, 1, 1, 2, 2, 2, 2, 2, 2, 3, 3, 3, 3, 3, 3, 2, 2, 2, 2, 3, 2, 3, 2, 2, 2, 2, 2, 2, 2, 2, 2, 2, 2, 2, 2, 2, 2, 2, 2, 2, 2, 2, 3, 3, 3, 3, 3, 4, 4, 4, 4, 4, 4, 4, 4, 4, 4, 4, 4, 4, 4, 4, 4, 4, 4, 4, 4, 3, 1, 1, 1, 1, 1, 1, 1, 1, 1, 1, 0, 0, 0, 0, 0, 0, 0, 0, 0, 0, 0, 0, 0, 0, 0, 0, 0, 0, 0, 0, 0, 0, 0, 0, 0, 0, 0, 0, 0, 0, 0, 1, 0, 2, 0, 2, 2, 2, 2, 2, 2, 2, 2, 2, 2, 2, 2, 2, 2, 2, 2, 2, 2, 0, 0, 0, 0, 0, 0, 0, 0, 0, 2, 2, 2, 2, 4, 2, 4, 2, 4, 3, 2, 2, 2, 2, 2, 2, 4, 2, 2, 2, 2, 2, 2, 1, 3, 3, 3, 3, 3, 2, 2, 2, 2, 1, 2, 1, 2, 2, 2, 2, 1, 1, 1, 1, 1, 1, 1, 1, 1, 1, 1, 1, 1, 1, 1, 1, 1, 1, 1, 1, 1, 1, 1, 1, 1, 1, 1, 1, 1, 1, 1, 1, 1, 1, 1, 1, 1, 1, 1, 1, 1, 1, 1, 1, 1, 1, 1, 1, 1, 1, 2, 2, 2, 2, 2, 2, 1, 1, 1, 1, 1, 1, 3, 2, 2, 2, 3, 2, 3, 3, 2, 2, 2, 2, 3, 3, 3, 3, 3, 3, 0, 0, 3, 3, 3, 3, 0, 0, 0, 0, 0, 0, 0, 0, 0, 0, 0, 3, 3, 3, 3, 3, 3, 0, 0, 0, 0, 0, 0, 0, 0, 0, 0, 0, 0, 0, 0, 0, 0, 0, 0, 0, 0, 0, 0, 0, 0, 0, 0, 4, 0, 0, 2, 2, 0, 2, 0, 0, 0, 0, 0, 0, 1, 1, 1, 1, 1, 1, 2, 2, 2, 2, 2, 2, 3, 3, 3, 3, 3, 3, 2, 2, 2, 2, 3, 2, 3, 2, 2, 2, 2, 2, 2, 2, 2, 2, 2, 2, 2, 2, 2, 2, 2, 2, 2, 2, 2, 3, 3, 3, 3, 3, 4, 4, 4, 4, 4, 4, 4, 4, 4, 4, 4, 4, 4, 4, 4, 4, 4, 4, 4, 4, 3, 1, 1, 1, 1, 1, 1, 1, 1, 1, 1, 1, 1, 1, 1, 1, 1, 1, 1, 1, 1, 1, 1, 1, 1, 1, 0, 0, 0, 0, 0, 0, 0, 0, 0, 0, 0, 0, 0, 0, 0, 0, 0, 0, 0, 0, 0, 0, 0, 0, 0, 0, 0, 0, 0, 0, 0, 1, 1, 1, 1, 0, 2, 0, 2, 2, 2, 2, 2, 2, 2, 2, 2, 2, 2, 2, 2, 2, 2, 2, 2, 2, 0, 0, 0, 0, 0, 0, 0, 0, 0, 2, 2, 2, 2, 1])
me_cube.materials.append(mat_skin)
me_cube.materials.append(mat_brown)
me_cube.materials.append(mat_darkbrown)
me_cube.materials.append(mat_shirt)
me_cube.materials.append(mat_scarf)
me_cube.use_remesh_preserve_volume = False
me_cube.use_remesh_preserve_attributes = False
me_cube.use_mirror_vertex_groups = False
me_cube.update()
me_cylinder = bpy.data.meshes.new('Cylinder')
me_cylinder.from_pydata([(0.4764, 1.779, -0.2391), (0.4766, 1.618, 0.1879), (1.994, 1.292, -0.6324), (1.875, 1.286, -0.2555), (-1.08, 1.236, -0.4935), (-0.9674, 1.237, -0.0992), (1.267, 0.7528, -0.4245), (0.4716, 1.06, -0.2317), (-0.3464, 0.7528, -0.3316), (1.265, 0.7528, 0.05994), (0.4702, 1.06, 0.03274), (-0.3479, 0.7528, 0.01388), (1.137, 0.6337, 0.05518), (0.4695, 0.8917, 0.0391), (-0.2173, 0.6337, 0.01131), (1.022, 0.5454, 0.7139), (0.4648, 0.732, 0.8326), (-0.1087, 0.5454, 0.6694), (0.9039, 0.4325, 0.7241), (0.4642, 0.5797, 0.8129), (0.01178, 0.4325, 0.6807), (0.4642, 0.4325, 0.7237), (-0.7087, 1.084, -0.1953), (1.624, 1.084, -0.3002), (0.4749, 1.532, -0.1322), (0.4786, 1.892, 0.2322), (0.5238, 1.797, 0.366), (0.4764, 0.0, -0.3936), (-1.103, 0.0, -0.4951), (1.994, 0.0, -0.6193), (0.4764, -1.779, -0.2391), (0.4766, -1.618, 0.1879), (1.994, -1.292, -0.6324), (1.875, -1.286, -0.2555), (2.461, 0.0, -0.8326), (2.409, 0.0, -0.6445), (-1.546, 0.0, -0.485), (-1.47, 0.0, -0.2829), (-1.08, -1.236, -0.4935), (-0.9674, -1.237, -0.0992), (1.267, -0.7528, -0.4245), (0.4716, -1.06, -0.2317), (1.567, 0.0, -0.5435), (-0.6314, 0.0, -0.2379), (-0.3464, -0.7528, -0.3316), (1.265, -0.7528, 0.05994), (0.4702, -1.06, 0.03274), (1.565, 0.0, 0.1714), (-0.6329, 0.0, 0.1302), (-0.3479, -0.7528, 0.01388), (1.137, -0.6337, 0.05518), (0.4695, -0.8917, 0.0391), (1.389, 0.0, 0.1473), (-0.4565, 0.0, 0.1078), (-0.2173, -0.6337, 0.01131), (1.022, -0.5454, 0.7139), (0.4648, -0.732, 0.8326), (1.232, 0.0, 0.5345), (-0.3085, 0.0, 0.476), (-0.1087, -0.5454, 0.6694), (0.9039, -0.4325, 0.7241), (0.4642, -0.5797, 0.8129), (1.07, 0.0, 0.5587), (-0.1458, 0.0, 0.5038), (0.01178, -0.4325, 0.6807), (0.01178, 0.0, 0.5195), (0.9039, 0.0, 0.5706), (0.4642, 0.0, 0.5744), (0.4642, -0.4325, 0.7237), (-1.11, 0.0, -0.1355), (-0.7087, -1.084, -0.1953), (1.624, -1.084, -0.3002), (2.044, 0.0, -0.4828), (0.4749, -1.532, -0.1322), (0.4786, -1.892, 0.2322), (0.5238, -1.797, 0.366)], [], [(0, 4, 25), (2, 3, 35, 34), (72, 23, 6, 42), (36, 37, 5, 4), (0, 27, 28, 4), (22, 69, 43, 8), (4, 28, 36), (7, 8, 11, 10), (6, 7, 10, 9), (24, 22, 8, 7), (23, 24, 7, 6), (9, 10, 13, 12), (11, 48, 53, 14), (42, 6, 9, 47), (8, 43, 48, 11), (14, 53, 58, 17), (52, 12, 15, 57), (10, 11, 14, 13), (47, 9, 12, 52), (12, 13, 16, 15), (13, 14, 17, 16), (17, 58, 63, 20), (57, 15, 18, 62), (16, 17, 20, 19), (15, 16, 19, 18), (18, 66, 62), (67, 66, 18, 21), (65, 67, 21, 20), (63, 65, 20), (21, 18, 19), (20, 21, 19), (2, 0, 25), (3, 1, 24, 23), (1, 5, 22, 24), (5, 37, 69, 22), (35, 3, 23, 72), (4, 5, 26, 25), (1, 3, 26), (5, 1, 26), (34, 29, 2), (29, 27, 0, 2), (3, 2, 25, 26), (30, 74, 38), (32, 34, 35, 33), (72, 42, 40, 71), (36, 38, 39, 37), (30, 38, 28, 27), (70, 44, 43, 69), (38, 36, 28), (41, 46, 49, 44), (40, 45, 46, 41), (73, 41, 44, 70), (71, 40, 41, 73), (45, 50, 51, 46), (49, 54, 53, 48), (42, 47, 45, 40), (44, 49, 48, 43), (54, 59, 58, 53), (52, 57, 55, 50), (46, 51, 54, 49), (47, 52, 50, 45), (50, 55, 56, 51), (51, 56, 59, 54), (59, 64, 63, 58), (57, 62, 60, 55), (56, 61, 64, 59), (55, 60, 61, 56), (60, 62, 66), (67, 68, 60, 66), (65, 64, 68, 67), (63, 64, 65), (68, 61, 60), (64, 61, 68), (32, 74, 30), (33, 71, 73, 31), (31, 73, 70, 39), (39, 70, 69, 37), (35, 72, 71, 33), (38, 74, 75, 39), (31, 75, 33), (39, 75, 31), (34, 32, 29), (29, 32, 30, 27), (33, 75, 74, 32)])
me_cylinder.polygons.foreach_set('material_index', [0, 0, 0, 0, 0, 0, 0, 1, 1, 0, 0, 1, 1, 1, 1, 0, 0, 1, 1, 0, 0, 0, 0, 0, 0, 0, 0, 0, 0, 0, 0, 0, 0, 0, 0, 0, 0, 0, 0, 0, 0, 0, 0, 0, 0, 0, 0, 0, 0, 1, 1, 0, 0, 1, 1, 1, 1, 0, 0, 1, 1, 0, 0, 0, 0, 0, 0, 0, 0, 0, 0, 0, 0, 0, 0, 0, 0, 0, 0, 0, 0, 0, 0, 0])
me_cylinder.materials.append(mat_hatbrown)
me_cylinder.materials.append(mat_hatlightbrown)
me_cylinder.use_remesh_preserve_volume = False
me_cylinder.use_remesh_preserve_attributes = False
me_cylinder.use_mirror_vertex_groups = False
me_cylinder.update()
arm_armature = bpy.data.armatures.new('Armature')  # bones are not reproduced
arm_armature_001 = bpy.data.armatures.new('Armature.001')  # bones are not reproduced

# ---- objects
ob_cowboyarmature = bpy.data.objects.new('CowBoyArmature', arm_armature)
ob_cowboy = bpy.data.objects.new('Cowboy', me_cube)
ob_hatarmature = bpy.data.objects.new('HatArmature', arm_armature_001)
ob_hat = bpy.data.objects.new('Hat', me_cylinder)

# ---- transforms, parenting, visibility, modifiers, constraints
ob_cowboyarmature.location = (0.0, 0.0, 0.0)
ob_cowboyarmature.scale = (3.777, 3.777, 3.777)
ob_cowboyarmature.show_in_front = True
ob_cowboyarmature.lineart.crease_threshold = 0.0
ob_cowboy.parent = ob_cowboyarmature
ob_cowboy.matrix_parent_inverse = Matrix(((0.2647, 0.0, 0.0, 0.0), (0.0, 0.2647, 0.0, 0.0), (0.0, 0.0, 0.2647, 0.0), (0.0, 0.0, 0.0, 1.0)))
ob_cowboy.location = (-2.384e-07, -2.328e-10, 0.0)
ob_cowboy.lineart.crease_threshold = 0.0
_vg = ob_cowboy.vertex_groups.new(name='Bone')
for _i, _w in zip([379], [0.03759]): _vg.add([_i], _w, 'REPLACE')
_vg = ob_cowboy.vertex_groups.new(name='FootIK.L')
for _i, _w in zip([40, 43, 46, 47, 48, 49, 50, 51, 52, 53, 54, 55, 56, 57, 58, 59, 60, 61, 62, 63, 64, 65, 66, 67, 68, 69, 70, 71, 84, 85, 86, 87, 88, 89], [0.05533, 0.1759, 0.08613, 0.02626, 0.1472, 0.5913, 0.08027, 0.01476, 0.0716, 0.02625, 0.1605, 0.1201, 0.08229, 0.03491, 0.1729, 0.07276, 0.8222, 0.845, 0.6808, 0.1468, 0.6535, 0.1498, 0.9803, 0.6673, 0.9999, 0.06888, 0.04878, 0.869, 0.9363, 0.9212, 1.0, 0.9976, 0.9997, 0.9992]): _vg.add([_i], _w, 'REPLACE')
_vg = ob_cowboy.vertex_groups.new(name='Body')
for _i, _w in zip([3, 14, 17, 159, 161, 162, 163, 164, 165, 166, 168, 180, 189, 205, 219, 225, 227, 228, 229, 230, 231, 233, 296, 299, 310, 311, 315, 467, 469, 471, 472, 473, 474, 475, 476, 478, 480, 493, 503, 522, 542, 551, 554, 555, 556, 557, 558, 559, 561, 563, 564, 565, 566, 567, 568, 569, 570, 571, 572, 573, 574, 575, 576, 577, 608, 609, 610, 611], [0.07983, 0.04744, 0.08362, 0.7837, 0.09673, 0.2457, 0.02306, 0.03602, 0.3363, 0.1453, 0.7571, 0.0373, 0.03346, 0.02409, 0.2429, 0.8212, 0.01956, 0.1074, 0.02741, 0.3286, 0.1406, 0.8231, 0.4436, 0.0959, 0.04818, 0.0877, 0.08422, 0.7811, 0.09369, 0.8459, 0.2428, 0.02109, 0.03403, 0.3329, 0.8431, 0.1426, 0.7556, 0.04593, 0.03491, 0.03088, 0.239, 0.8191, 0.01771, 0.1038, 0.8418, 0.02553, 0.3253, 0.8667, 0.1378, 0.8216, 0.1611, 0.2159, 0.2247, 0.2329, 0.2247, 0.2308, 0.1173, 0.2238, 0.1629, 0.2099, 0.1678, 0.1923, 0.1727, 0.1922, 0.234, 0.2113, 0.2136, 0.2469]): _vg.add([_i], _w, 'REPLACE')
_vg = ob_cowboy.vertex_groups.new(name='Hips')
for _i, _w in zip([0, 2, 3, 4, 5, 11, 12, 13, 16, 160, 161, 162, 163, 164, 165, 166, 167, 187, 193, 219, 226, 227, 228, 229, 230, 231, 232, 293, 295, 296, 297, 298, 299, 300, 301, 307, 308, 309, 312, 314, 468, 469, 470, 472, 473, 474, 475, 477, 478, 479, 501, 509, 542, 552, 553, 554, 555, 557, 558, 560, 561, 562, 564, 565, 566, 567, 568, 569, 570, 571, 572, 573, 574, 575, 576, 577, 608, 609, 610, 611], [0.2326, 0.04856, 0.1075, 0.7592, 0.8163, 0.02089, 0.04358, 0.02299, 0.04517, 0.7471, 0.08574, 0.009808, 0.2824, 0.2944, 0.03763, 0.0959, 0.7956, 0.005173, 0.003756, 0.01481, 0.7982, 0.2849, 0.08115, 0.2872, 0.03702, 0.09862, 0.8236, 0.237, 0.8828, 0.1419, 0.03877, 0.9569, 0.1307, 0.7637, 0.8259, 0.02433, 0.0487, 0.02241, 0.0271, 0.04428, 0.749, 0.08424, 0.8549, 0.008574, 0.2833, 0.2948, 0.03646, 0.8825, 0.09442, 0.7975, 0.004584, 0.003054, 0.01324, 0.8365, 0.7998, 0.2856, 0.07925, 0.2876, 0.03583, 0.8862, 0.09717, 0.8252, 0.06939, 0.05212, 0.06754, 0.06529, 0.06742, 0.06553, 0.07308, 0.02124, 0.06726, 0.05277, 0.05963, 0.05104, 0.05898, 0.05233, 0.06336, 0.07061, 0.07112, 0.06192]): _vg.add([_i], _w, 'REPLACE')
_vg = ob_cowboy.vertex_groups.new(name='Abdomen')
for _i, _w in zip([161, 163, 164, 165, 166, 167, 219, 227, 228, 229, 230, 231, 232, 469, 473, 474, 475, 478, 479, 542, 554, 555, 557, 558, 561, 562, 564, 565, 566, 567, 568, 569, 570, 571, 572, 573, 574, 575, 576, 577, 608, 609, 610, 611], [0.03879, 0.06768, 0.2298, 0.05425, 0.1485, 0.0492, 0.009333, 0.1056, 0.05857, 0.2226, 0.05206, 0.1361, 0.02249, 0.03728, 0.06798, 0.2314, 0.05422, 0.1488, 0.04921, 0.008506, 0.1062, 0.05766, 0.2242, 0.05198, 0.1364, 0.0224, 0.06846, 0.05387, 0.08673, 0.08337, 0.08647, 0.08352, 0.05461, 0.01435, 0.06441, 0.05349, 0.05137, 0.04185, 0.05227, 0.04579, 0.07953, 0.09061, 0.09248, 0.07869]): _vg.add([_i], _w, 'REPLACE')
_vg = ob_cowboy.vertex_groups.new(name='Torso')
for _i, _w in zip([6, 13, 14, 15, 16, 17, 90, 91, 92, 94, 96, 137, 138, 139, 140, 141, 142, 143, 144, 145, 146, 148, 159, 160, 161, 162, 163, 164, 165, 166, 175, 176, 177, 178, 179, 180, 181, 182, 183, 184, 185, 186, 187, 189, 190, 191, 192, 193, 194, 195, 196, 197, 198, 200, 201, 202, 203, 204, 205, 206, 207, 208, 209, 210, 211, 212, 213, 214, 215, 216, 217, 218, 219, 220, 221, 222, 223, 224, 225, 226, 227, 228, 229, 230, 231, 269, 270, 271, 272, 273, 274, 275, 276, 277, 278, 279, 286, 302, 309, 310, 311, 312, 313, 314, 315, 388, 389, 390, 391, 393, 395, 436, 437, 438, 439, 440, 441, 442, 443, 444, 445, 446, 447, 448, 449, 451, 467, 468, 469, 470, 471, 472, 473, 474, 475, 478, 487, 488, 489, 490, 491, 492, 493, 494, 495, 496, 497, 498, 499, 500, 501, 503, 504, 505, 506, 507, 508, 509, 510, 511, 512, 513, 514, 516, 517, 518, 519, 520, 521, 522, 523, 524, 525, 526, 527, 528, 529, 530, 531, 532, 533, 534, 535, 536, 537, 538, 539, 540, 541, 542, 543, 544, 545, 546, 547, 548, 549, 550, 551, 552, 553, 554, 555, 556, 557, 558, 561, 564, 565, 566, 567, 568, 569, 570, 571, 572, 573, 574, 575, 576, 577, 608, 609, 610, 611, 619, 620, 621, 622, 623, 624, 625, 626, 627, 628, 629, 630, 631, 639, 640], [0.2828, 0.8049, 0.6342, 0.7167, 0.8977, 0.7008, 0.1561, 0.07229, 0.009908, 0.08692, 0.01995, 0.4993, 0.5181, 0.5235, 0.5434, 0.5128, 0.06262, 0.1076, 0.1226, 0.1125, 0.1098, 0.005675, 0.03144, 0.06584, 0.08816, 0.06699, 0.09653, 0.01788, 0.009529, 0.02434, 0.5616, 0.341, 0.4015, 0.275, 0.2675, 0.574, 0.2153, 0.09743, 0.08606, 0.7394, 0.2303, 0.2283, 0.8189, 0.5796, 0.07292, 0.707, 0.8185, 0.9267, 0.1219, 0.1213, 0.1033, 0.03186, 0.02131, 0.04185, 0.3334, 0.2225, 0.6082, 0.2417, 0.4945, 0.5403, 0.3542, 0.3462, 0.3829, 0.4574, 0.4547, 0.4362, 0.4689, 0.5216, 0.4967, 0.4232, 0.4092, 0.3936, 0.05289, 0.3634, 0.4215, 0.3835, 0.3757, 0.4023, 0.01227, 0.04648, 0.0771, 0.07028, 0.03844, 0.01585, 0.03378, 0.06883, 0.0656, 0.03632, 0.06682, 0.0603, 0.05232, 0.004339, 0.03157, 0.05175, 0.05722, 0.02966, 0.06357, 0.2801, 0.8057, 0.6279, 0.7211, 0.9393, 0.7159, 0.8989, 0.6925, 0.412, 0.1523, 0.07069, 0.006457, 0.08745, 0.02321, 0.5012, 0.5218, 0.527, 0.5458, 0.514, 0.4287, 0.4553, 0.06359, 0.1069, 0.1214, 0.112, 0.1102, 0.1089, 0.06184, 0.002471, 0.03108, 0.06535, 0.08629, 0.07673, 0.06569, 0.06582, 0.09617, 0.01699, 0.008112, 0.02233, 0.5618, 0.3398, 0.4006, 0.5942, 0.2727, 0.265, 0.5333, 0.2133, 0.09295, 0.08288, 0.7398, 0.2271, 0.7731, 0.2289, 0.8199, 0.571, 0.8758, 0.955, 0.07529, 0.7063, 0.8195, 0.9277, 0.1224, 0.1177, 0.1014, 0.02731, 0.01662, 0.04567, 0.332, 0.2193, 0.6084, 0.6279, 0.2388, 0.4623, 0.5405, 0.3531, 0.5629, 0.3452, 0.3823, 0.4581, 0.4561, 0.4364, 0.4703, 0.5221, 0.5601, 0.4978, 0.451, 0.4235, 0.4416, 0.4095, 0.3936, 0.6172, 0.4865, 0.05161, 0.3627, 0.4209, 0.3829, 0.4315, 0.3753, 0.5427, 0.5753, 0.4015, 0.01217, 0.06363, 0.04573, 0.0767, 0.06824, 0.05112, 0.0376, 0.01428, 0.03154, 0.05435, 0.04723, 0.02878, 0.02785, 0.0289, 0.02843, 0.06484, 0.05177, 0.05498, 0.04929, 0.05705, 0.05412, 0.05603, 0.05372, 0.02938, 0.03111, 0.02944, 0.02577, 0.0686, 0.06505, 0.03316, 0.06576, 0.07257, 0.05977, 0.05186, 0.001679, 0.02979, 0.05155, 0.04197, 0.05623, 0.02669, 0.06332, 0.06782]): _vg.add([_i], _w, 'REPLACE')
_vg = ob_cowboy.vertex_groups.new(name='Neck')
for _i, _w in zip([6, 137, 138, 139, 140, 141, 142, 143, 144, 145, 146, 147, 148, 175, 176, 177, 178, 179, 181, 182, 183, 184, 185, 201, 202, 203, 204, 206, 207, 208, 209, 210, 211, 212, 213, 214, 215, 216, 217, 218, 220, 221, 222, 223, 224, 268, 269, 271, 272, 275, 278, 279, 302, 436, 437, 438, 439, 440, 441, 442, 443, 444, 445, 446, 447, 448, 449, 450, 451, 452, 487, 488, 489, 490, 491, 492, 494, 495, 496, 497, 498, 499, 517, 518, 519, 520, 521, 523, 524, 525, 526, 527, 528, 529, 530, 531, 532, 533, 534, 535, 536, 537, 538, 539, 540, 541, 543, 544, 545, 546, 547, 548, 549, 550, 612, 617, 619, 621, 622, 623, 626, 630, 631, 640], [0.06943, 0.1939, 0.1405, 0.09697, 0.1128, 0.1671, 0.3739, 0.1274, 0.03784, 0.02739, 0.01631, 0.07243, 0.01022, 0.2172, 0.1463, 0.1577, 0.1035, 0.1131, 0.05268, 0.0181, 0.0108, 0.06554, 0.05503, 0.1256, 0.09087, 0.1864, 0.09183, 0.2538, 0.1583, 0.1268, 0.1858, 0.2514, 0.2106, 0.293, 0.1537, 0.1613, 0.1582, 0.2011, 0.1645, 0.2287, 0.2572, 0.3656, 0.2264, 0.1574, 0.2578, 0.0139, 0.000852, 0.08624, 0.02136, 0.02202, 0.01399, 0.07077, 0.06878, 0.1931, 0.1383, 0.09534, 0.1118, 0.1667, 0.2758, 0.2229, 0.3737, 0.1216, 0.03352, 0.02638, 0.03859, 0.01406, 0.3938, 0.06872, 0.03489, 0.0627, 0.2174, 0.146, 0.1573, 0.2233, 0.1023, 0.1121, 0.0521, 0.01484, 0.008591, 0.06535, 0.05426, 0.06741, 0.1252, 0.08969, 0.1865, 0.1813, 0.09055, 0.2542, 0.1579, 0.2592, 0.126, 0.1859, 0.2512, 0.21, 0.2935, 0.153, 0.1611, 0.1561, 0.1577, 0.2702, 0.2012, 0.3157, 0.164, 0.2289, 0.1429, 0.07388, 0.2581, 0.3671, 0.2268, 0.3835, 0.1569, 0.09261, 0.1461, 0.2583, 0.008136, 0.01252, 6.557e-05, 0.06326, 0.01248, 0.00503, 0.02743, 0.005947, 0.05527, 0.001224]): _vg.add([_i], _w, 'REPLACE')
_vg = ob_cowboy.vertex_groups.new(name='Head')
for _i, _w in zip([137, 138, 139, 140, 141, 142, 143, 144, 145, 146, 147, 148, 149, 150, 151, 152, 153, 154, 155, 156, 157, 158, 175, 176, 177, 178, 179, 201, 203, 204, 206, 207, 208, 209, 210, 211, 212, 213, 214, 215, 216, 217, 218, 220, 221, 222, 223, 224, 264, 265, 266, 267, 268, 269, 270, 271, 272, 273, 274, 275, 276, 277, 278, 279, 280, 281, 282, 283, 284, 285, 286, 287, 288, 289, 290, 291, 292, 436, 437, 438, 439, 440, 441, 442, 443, 444, 445, 446, 447, 448, 449, 450, 451, 452, 453, 454, 455, 456, 457, 458, 459, 460, 461, 462, 463, 464, 465, 466, 487, 488, 489, 490, 491, 492, 517, 519, 520, 521, 523, 524, 525, 526, 527, 528, 529, 530, 531, 532, 533, 534, 535, 536, 537, 538, 539, 540, 543, 544, 545, 546, 547, 549, 550, 612, 613, 614, 615, 616, 617, 618, 619, 620, 621, 622, 623, 624, 625, 626, 627, 628, 629, 630, 631, 632, 633, 634, 635, 636, 637, 638, 639, 640, 641, 642, 643, 645, 646, 647, 648, 649, 650, 651, 652], [0.2503, 0.2696, 0.2979, 0.2727, 0.2561, 0.5553, 0.749, 0.813, 0.8289, 0.8385, 0.9036, 0.933, 0.9551, 0.9588, 0.9426, 0.9399, 0.915, 0.9001, 0.9331, 0.8642, 0.8652, 0.7524, 0.03448, 0.02593, 0.002577, 0.02721, 0.006117, 0.01352, 0.02215, 0.01611, 0.04643, 0.02939, 0.0513, 0.04442, 0.17, 0.1698, 0.1206, 0.1807, 0.1663, 0.1759, 0.08169, 0.111, 0.1009, 0.06738, 0.06785, 0.06156, 0.07731, 0.01995, 0.9548, 0.9582, 0.9608, 0.957, 0.9497, 0.8786, 0.8901, 0.8608, 0.883, 0.8971, 0.908, 0.9275, 0.9226, 0.9052, 0.897, 0.8795, 0.9615, 0.9474, 0.9545, 0.9597, 0.9592, 0.9509, 0.8851, 0.7871, 0.2805, 0.7864, 0.7416, 0.9614, 0.9603, 0.2496, 0.2687, 0.2967, 0.2717, 0.2556, 0.2369, 0.2639, 0.5545, 0.7557, 0.8169, 0.83, 0.8242, 0.8409, 0.5362, 0.907, 0.9225, 0.9159, 0.9552, 0.9591, 0.9434, 0.9401, 0.9469, 0.9153, 0.9564, 0.9002, 0.9338, 0.8649, 0.8653, 0.881, 0.7513, 0.9135, 0.03391, 0.02489, 0.001898, 0.03352, 0.02576, 0.004963, 0.0126, 0.0218, 0.01924, 0.01466, 0.04579, 0.02822, 0.04564, 0.05058, 0.04332, 0.1696, 0.1691, 0.1201, 0.1799, 0.1659, 0.1636, 0.1752, 0.1716, 0.08096, 0.1238, 0.1102, 0.1003, 0.08373, 0.06674, 0.06742, 0.06091, 0.06894, 0.07657, 0.03603, 0.01942, 0.9532, 0.9556, 0.9585, 0.9621, 0.955, 0.9505, 0.9591, 0.8794, 0.8919, 0.8859, 0.8889, 0.8707, 0.899, 0.9096, 0.9264, 0.9263, 0.9059, 0.9153, 0.9024, 0.897, 0.9617, 0.9483, 0.9549, 0.9611, 0.9579, 0.9565, 0.9518, 0.8859, 0.8786, 0.7872, 0.7688, 0.2739, 0.7859, 0.744, 0.8832, 0.7416, 0.961, 0.9613, 0.9616, 0.9604]): _vg.add([_i], _w, 'REPLACE')
_vg = ob_cowboy.vertex_groups.new(name='HeadTop')
for _i, _w in zip([149, 150, 151, 152, 153, 154, 155, 156, 157, 158, 280, 281, 287, 288, 289, 290, 291, 453, 454, 455, 456, 457, 458, 459, 460, 461, 462, 463, 464, 465, 466, 632, 633, 641, 642, 643, 644, 645, 646, 647, 648, 650, 651], [0.02411, 0.01661, 0.05181, 0.05569, 0.08018, 0.09686, 0.06318, 0.1332, 0.1333, 0.2457, 0.00872, 0.04025, 0.2121, 0.7191, 0.212, 0.2569, 0.00727, 0.02385, 0.01576, 0.05119, 0.05556, 0.04747, 0.08005, 0.02065, 0.0967, 0.06249, 0.1326, 0.1332, 0.1177, 0.2468, 0.08284, 0.007922, 0.03907, 0.212, 0.2306, 0.7256, 0.9886, 0.2124, 0.2548, 0.114, 0.257, 0.007274, 0.006992]): _vg.add([_i], _w, 'REPLACE')
_vg = ob_cowboy.vertex_groups.new(name='Shoulder.L')
for _i, _w in zip([6, 13, 14, 15, 16, 17, 90, 91, 92, 93, 94, 95, 96, 97, 98, 99, 100, 101, 102, 137, 138, 139, 140, 141, 175, 176, 177, 178, 179, 180, 181, 182, 183, 184, 185, 186, 187, 188, 189, 190, 191, 192, 194, 195, 196, 197, 198, 199, 200, 201, 202, 203, 204, 205, 206, 207, 208, 209, 210, 211, 212, 213, 214, 215, 216, 217, 218, 220, 221, 222, 223, 224, 302, 311, 315, 388, 389, 487, 489, 490, 493, 497, 498, 499, 504, 511, 519, 520, 522, 523, 525, 528, 530, 532, 533, 534, 535, 537, 540, 541, 544, 546, 548, 549, 550], [0.5217, 0.07923, 0.2083, 0.1548, 0.0001159, 0.1332, 0.7375, 0.5844, 0.5787, 0.5161, 0.7073, 0.8892, 0.7844, 0.1318, 0.02425, 0.02946, 0.1441, 0.07361, 0.04145, 0.01099, 0.04547, 0.05634, 0.03893, 0.01833, 0.1167, 0.3832, 0.3316, 0.438, 0.4984, 0.2976, 0.5834, 0.5234, 0.7368, 0.1237, 0.6023, 0.6978, 0.09079, 0.9561, 0.2824, 0.8564, 0.1795, 0.1356, 0.7193, 0.8002, 0.6132, 0.5669, 0.5781, 0.9297, 0.8207, 0.4148, 0.567, 0.1012, 0.4698, 0.3909, 0.1002, 0.3675, 0.3608, 0.3044, 0.073, 0.117, 0.0985, 0.1433, 0.09245, 0.1179, 0.232, 0.2388, 0.2113, 0.2426, 0.094, 0.2607, 0.2955, 0.2204, 0.08234, 0.08546, 0.02601, 0.269, 0.08095, 0.01584, 0.04466, 0.05884, 0.04248, 0.008364, 0.06804, 0.06163, 0.05118, 0.05394, 0.03115, 0.06544, 0.03132, 0.01264, 0.05433, 0.003932, 0.001094, 0.02515, 0.0529, 0.001892, 0.03858, 0.04858, 0.07036, 0.2002, 0.002854, 0.04656, 0.1601, 0.1082, 0.05689]): _vg.add([_i], _w, 'REPLACE')
_vg = ob_cowboy.vertex_groups.new(name='UpperArm.L')
for _i, _w in zip([91, 92, 93, 94, 95, 96, 97, 98, 99, 100, 101, 102, 103, 104, 105, 106, 107, 108, 109, 110, 112, 114, 119, 120, 121, 122, 123, 124, 169, 170, 171, 172, 173, 174, 176, 177, 178, 179, 181, 182, 183, 185, 186, 190, 194, 196, 197, 198, 199, 200, 201, 202, 204, 207, 208, 209, 211, 213, 216, 217, 218, 220, 222, 223], [0.3208, 0.3781, 0.4603, 0.1958, 0.101, 0.1759, 0.8487, 0.9599, 0.9581, 0.8398, 0.9247, 0.9486, 0.4187, 0.7837, 0.8388, 0.4241, 0.8508, 0.7734, 0.01882, 0.1677, 0.04933, 0.2465, 0.9858, 0.9881, 0.9947, 0.9888, 0.9946, 0.9961, 0.7765, 0.8895, 0.8804, 0.7754, 0.9229, 0.9194, 0.07594, 0.01075, 0.1318, 0.06859, 0.1252, 0.3282, 0.1253, 0.003494, 0.05601, 0.06071, 0.1463, 0.2491, 0.3725, 0.3658, 0.05635, 0.127, 0.07839, 0.07332, 0.1515, 0.05316, 0.09979, 0.06219, 0.0009816, 0.01357, 0.0311, 0.059, 0.04379, 0.05201, 0.03497, 0.07724]): _vg.add([_i], _w, 'REPLACE')
_vg = ob_cowboy.vertex_groups.new(name='LowerArm.L')
for _i, _w in zip([103, 104, 105, 106, 107, 108, 109, 110, 111, 112, 113, 114, 115, 116, 117, 118, 125, 126, 127, 128, 130, 169, 170, 171, 172, 173, 174], [0.5799, 0.2144, 0.1694, 0.5753, 0.1503, 0.2263, 0.9591, 0.8112, 0.8034, 0.9455, 0.2379, 0.7506, 0.9228, 0.8852, 0.8542, 0.8933, 0.01541, 0.08412, 0.2207, 0.07109, 0.24, 0.2228, 0.1103, 0.1195, 0.2242, 0.0776, 0.08383]): _vg.add([_i], _w, 'REPLACE')
_vg = ob_cowboy.vertex_groups.new(name='Palm.L')
for _i, _w in zip([111, 115, 116, 117, 118, 125, 126, 127, 128, 129, 130, 132, 133, 134, 136], [0.009553, 0.05118, 0.08698, 0.04793, 0.09169, 0.04601, 0.8065, 0.6764, 0.8234, 0.05167, 0.6681, 0.01136, 0.07006, 0.0285, 0.07445]): _vg.add([_i], _w, 'REPLACE')
_vg = ob_cowboy.vertex_groups.new(name='MiddleHand.L')
for _i, _w in zip([126, 127, 128, 130, 132, 133, 134, 136, 242, 243, 254, 256, 259, 261, 262, 263], [0.05133, 0.07893, 0.04017, 0.07224, 0.8577, 0.785, 0.8419, 0.7812, 0.03749, 0.07582, 0.02757, 0.01762, 0.009107, 0.1233, 0.1238, 0.05225]): _vg.add([_i], _w, 'REPLACE')
_vg = ob_cowboy.vertex_groups.new(name='Fingers.L')
for _i, _w in zip([132, 133, 134, 136, 243, 252, 253, 254, 255, 256, 257, 258, 259, 260, 261, 262, 263], [0.03511, 0.1116, 0.05055, 0.1092, 0.03074, 0.9716, 0.9991, 0.9549, 0.9891, 0.9609, 0.9656, 0.8834, 0.8653, 0.9732, 0.8589, 0.8582, 0.9312]): _vg.add([_i], _w, 'REPLACE')
_vg = ob_cowboy.vertex_groups.new(name='Thumb.L')
for _i, _w in zip([111, 113, 117, 125, 129, 234, 235, 236, 237, 238, 239, 240, 241], [0.1172, 0.7114, 0.09585, 0.1264, 0.1244, 0.5031, 0.4997, 0.7587, 0.7553, 0.05197, 0.06131, 0.02152, 0.05051]): _vg.add([_i], _w, 'REPLACE')
_vg = ob_cowboy.vertex_groups.new(name='ThumbEnd.L')
for _i, _w in zip([234, 235, 236, 237, 238, 239, 240, 241], [0.4846, 0.4835, 0.1116, 0.1077, 0.9442, 0.935, 0.9585, 0.9405]): _vg.add([_i], _w, 'REPLACE')
_vg = ob_cowboy.vertex_groups.new(name='Index1.L')
for _i, _w in zip([111, 113, 125, 126, 128, 129, 131, 132, 134, 135, 236, 237, 242, 243, 246, 258, 259], [0.0005404, 0.003816, 0.7322, 0.0325, 0.03264, 0.7579, 0.1071, 0.06053, 0.05651, 0.1595, 0.114, 0.1195, 0.8708, 0.765, 0.01612, 0.09314, 0.09117]): _vg.add([_i], _w, 'REPLACE')
_vg = ob_cowboy.vertex_groups.new(name='Index2.L')
for _i, _w in zip([125, 129, 131, 135, 242, 243, 244, 245], [0.0161, 0.01799, 0.8241, 0.7177, 0.02639, 0.06143, 0.05658, 0.02003]): _vg.add([_i], _w, 'REPLACE')
_vg = ob_cowboy.vertex_groups.new(name='Index3.L')
for _i, _w in zip([131, 135, 243, 244, 245, 246, 247, 248, 249, 250, 251], [0.05293, 0.09183, 0.03323, 0.9218, 0.957, 0.9522, 0.9767, 0.9957, 0.9987, 0.9962, 0.9989]): _vg.add([_i], _w, 'REPLACE')
_vg = ob_cowboy.vertex_groups.new(name='Shoulder.R')
for _i, _w in zip([6, 17, 90, 175, 177, 180, 184, 185, 195, 203, 205, 206, 207, 210, 212, 214, 215, 221, 224, 302, 309, 310, 311, 313, 315, 388, 389, 390, 391, 392, 393, 394, 395, 396, 397, 398, 399, 400, 401, 436, 437, 438, 439, 440, 441, 487, 488, 489, 490, 491, 492, 493, 494, 495, 496, 497, 498, 499, 500, 501, 502, 503, 504, 506, 507, 508, 510, 511, 512, 513, 514, 515, 516, 517, 518, 519, 520, 521, 522, 523, 524, 525, 526, 527, 528, 529, 530, 531, 532, 533, 534, 535, 536, 537, 538, 539, 540, 541, 543, 544, 545, 546, 547, 548, 549, 550], [0.08603, 0.02416, 0.08859, 0.01632, 0.04847, 0.05386, 0.008705, 0.07148, 0.05908, 0.03159, 0.04397, 0.01313, 0.0001294, 0.004329, 0.001584, 0.02644, 0.003025, 0.003372, 0.05866, 0.5294, 0.07902, 0.2145, 0.07695, 0.1558, 0.1397, 0.2988, 0.7505, 0.5901, 0.5852, 0.5152, 0.7054, 0.8798, 0.7768, 0.1319, 0.02407, 0.03034, 0.1426, 0.07279, 0.04006, 0.01085, 0.04504, 0.05623, 0.039, 0.01867, 0.000161, 0.117, 0.3858, 0.3355, 0.05902, 0.4421, 0.5044, 0.3404, 0.5875, 0.5255, 0.7437, 0.1239, 0.6106, 0.06177, 0.6969, 0.09046, 0.9557, 0.2911, 0.05092, 0.8502, 0.1803, 0.1348, 0.7182, 0.8099, 0.6191, 0.5723, 0.5792, 0.9238, 0.8135, 0.4178, 0.5739, 0.1014, 0.06564, 0.4742, 0.4251, 0.1004, 0.3712, 0.05449, 0.3637, 0.3061, 0.07316, 0.1173, 0.09871, 0.1441, 0.09323, 0.05363, 0.1186, 0.03887, 0.2336, 0.0489, 0.2403, 0.2123, 0.07153, 0.206, 0.2437, 0.09407, 0.2627, 0.04685, 0.2977, 0.1645, 0.1105, 0.223]): _vg.add([_i], _w, 'REPLACE')
_vg = ob_cowboy.vertex_groups.new(name='UpperArm.R')
for _i, _w in zip([390, 391, 392, 393, 394, 395, 396, 397, 398, 399, 400, 401, 402, 403, 404, 405, 406, 407, 409, 413, 418, 419, 420, 421, 422, 423, 481, 482, 483, 484, 485, 486, 488, 489, 491, 492, 494, 495, 496, 498, 500, 506, 510, 512, 513, 514, 515, 516, 517, 518, 521, 524, 526, 527, 529, 531, 536, 538, 539, 543, 545, 547], [0.3175, 0.3742, 0.4644, 0.1972, 0.1096, 0.1816, 0.8494, 0.9595, 0.9578, 0.8412, 0.9255, 0.9485, 0.3627, 0.3824, 0.2139, 0.3631, 0.1972, 0.3835, 0.05742, 0.07856, 0.9836, 0.9849, 0.9834, 0.977, 0.9853, 0.9885, 0.739, 0.7157, 0.6924, 0.7356, 0.6296, 0.6337, 0.07556, 0.009964, 0.1325, 0.06794, 0.1242, 0.3332, 0.124, 0.002479, 0.0565, 0.06428, 0.1471, 0.2461, 0.3706, 0.3686, 0.06182, 0.1321, 0.0779, 0.07253, 0.1525, 0.05269, 0.1001, 0.06184, 0.0006604, 0.01335, 0.0305, 0.05898, 0.04337, 0.05171, 0.03428, 0.07734]): _vg.add([_i], _w, 'REPLACE')
_vg = ob_cowboy.vertex_groups.new(name='LowerArm.R')
for _i, _w in zip([402, 403, 404, 405, 406, 407, 408, 409, 410, 411, 412, 413, 414, 415, 416, 417, 425, 426, 427, 429, 481, 482, 483, 484, 485, 486], [0.6357, 0.6152, 0.7947, 0.6358, 0.7987, 0.6139, 0.9754, 0.9187, 0.1835, 0.9699, 0.1372, 0.9107, 0.7816, 0.8797, 0.8406, 0.8547, 0.06237, 0.2156, 0.06807, 0.2298, 0.2602, 0.284, 0.3064, 0.2638, 0.3688, 0.3696]): _vg.add([_i], _w, 'REPLACE')
_vg = ob_cowboy.vertex_groups.new(name='Palm.R')
for _i, _w in zip([410, 414, 415, 416, 417, 424, 425, 426, 427, 428, 429, 431, 432, 433, 435], [0.007058, 0.05058, 0.08659, 0.04713, 0.09142, 0.0401, 0.7985, 0.6813, 0.8276, 0.04888, 0.6706, 0.01134, 0.06979, 0.03084, 0.07378]): _vg.add([_i], _w, 'REPLACE')
_vg = ob_cowboy.vertex_groups.new(name='MiddleHand.R')
for _i, _w in zip([425, 426, 427, 429, 431, 432, 433, 435, 586, 587, 598, 600, 603, 605, 606, 607], [0.05342, 0.07794, 0.03765, 0.07186, 0.857, 0.787, 0.8384, 0.7837, 0.04833, 0.0791, 0.02909, 0.01899, 0.01124, 0.1241, 0.1249, 0.0546]): _vg.add([_i], _w, 'REPLACE')
_vg = ob_cowboy.vertex_groups.new(name='Fingers.R')
for _i, _w in zip([431, 432, 433, 435, 587, 596, 597, 598, 599, 600, 601, 602, 603, 604, 605, 606, 607], [0.03624, 0.1104, 0.05173, 0.1079, 0.03458, 0.9712, 0.9978, 0.954, 0.9883, 0.9601, 0.9649, 0.8834, 0.8639, 0.975, 0.8581, 0.857, 0.9279]): _vg.add([_i], _w, 'REPLACE')
_vg = ob_cowboy.vertex_groups.new(name='Thumb.R')
for _i, _w in zip([410, 412, 414, 416, 417, 424, 425, 428], [0.7299, 0.8043, 0.1522, 0.1092, 0.0311, 0.005552, 0.007548, 0.02473]): _vg.add([_i], _w, 'REPLACE')
_vg = ob_cowboy.vertex_groups.new(name='ThumbEnd.R')
for _i, _w in zip([410, 424, 428, 578, 579, 580, 581, 582, 583, 584, 585], [0.006297, 0.1259, 0.09991, 0.9682, 0.9677, 0.8293, 0.8281, 0.9949, 0.994, 0.9882, 0.9839]): _vg.add([_i], _w, 'REPLACE')
_vg = ob_cowboy.vertex_groups.new(name='Index1.R')
for _i, _w in zip([424, 425, 427, 428, 430, 434, 580, 581, 587], [0.7123, 0.02441, 0.0188, 0.7401, 0.004086, 0.04227, 0.1387, 0.1416, 0.01448]): _vg.add([_i], _w, 'REPLACE')
_vg = ob_cowboy.vertex_groups.new(name='Index2.R')
for _i, _w in zip([424, 428, 430, 431, 433, 434, 586, 587, 588, 589, 590, 602, 603], [0.07053, 0.06528, 0.9096, 0.0606, 0.05797, 0.8352, 0.881, 0.7871, 0.06889, 0.02542, 0.03099, 0.09487, 0.09433]): _vg.add([_i], _w, 'REPLACE')
_vg = ob_cowboy.vertex_groups.new(name='Index3.R')
for _i, _w in zip([430, 434, 587, 588, 589, 590, 591, 592, 593, 594, 595], [0.04753, 0.08882, 0.03654, 0.9243, 0.9602, 0.9519, 0.975, 0.9953, 0.9979, 0.9955, 0.9982]): _vg.add([_i], _w, 'REPLACE')
_vg = ob_cowboy.vertex_groups.new(name='UpperLeg.L')
for _i, _w in zip([0, 1, 2, 3, 4, 5, 7, 8, 9, 10, 11, 12, 13, 14, 15, 17, 18, 19, 20, 21, 22, 23, 159, 160, 161, 162, 163, 164, 165, 166, 167, 168, 187, 189, 191, 219, 225, 226, 227, 228, 229, 230, 231, 232, 233, 295, 296, 299, 470, 471, 476, 477, 552, 556, 559, 560], [0.7257, 0.9779, 0.9184, 0.7878, 0.2132, 0.1554, 0.9128, 0.8937, 0.9197, 0.9166, 0.8788, 0.8734, 0.05436, 0.07169, 0.07009, 0.01352, 0.7143, 0.02095, 0.3696, 0.4491, 0.01785, 0.7145, 0.1388, 0.1367, 0.6622, 0.6103, 0.5002, 0.3885, 0.5226, 0.5609, 0.1139, 0.1805, 0.0302, 0.059, 0.05838, 0.6223, 0.1095, 0.1035, 0.4832, 0.6637, 0.3961, 0.5285, 0.5695, 0.09248, 0.1195, 0.05393, 0.2126, 0.005934, 0.002518, 0.0154, 0.06404, 0.02865, 0.02621, 0.0343, 0.053, 0.02223]): _vg.add([_i], _w, 'REPLACE')
_vg = ob_cowboy.vertex_groups.new(name='LowerLeg.L')
for _i, _w in zip([7, 8, 9, 10, 11, 12, 18, 19, 20, 21, 22, 23, 24, 25, 26, 27, 28, 29, 30, 31, 32, 33, 34, 35, 36, 37, 38, 39, 40, 41, 42, 43, 44, 45, 46, 47, 48, 49, 50, 51, 52, 53, 54, 55, 56, 57, 58, 59, 60, 61, 62, 63, 64, 65, 66, 67, 68, 70, 72, 73, 74, 75, 76, 77, 78, 79, 80, 81, 82, 83], [0.07158, 0.08246, 0.06244, 0.07224, 0.08403, 0.07801, 0.2732, 0.9633, 0.6219, 0.5426, 0.965, 0.2651, 0.992, 0.9939, 0.9752, 0.975, 0.9958, 0.9862, 0.9896, 0.9968, 0.9853, 0.9837, 0.9918, 0.992, 0.9954, 0.9974, 0.9914, 0.9895, 0.892, 0.9783, 0.9812, 0.9357, 0.9843, 0.9817, 0.3367, 0.7579, 0.8441, 0.3053, 0.8982, 0.9066, 0.6888, 0.8353, 0.8275, 0.8586, 0.8898, 0.8998, 0.2038, 0.4843, 0.1591, 0.09528, 0.2257, 0.4791, 0.1656, 0.0393, 0.02392, 0.2923, 0.2025, 0.2679, 0.9966, 0.9891, 0.9821, 0.9855, 0.9838, 0.9947, 0.9862, 0.9822, 0.9792, 0.9939, 0.998, 0.9768]): _vg.add([_i], _w, 'REPLACE')
_vg = ob_cowboy.vertex_groups.new(name='Foot.L')
for _i, _w in zip([40, 46, 47, 49, 51, 52, 53, 56, 57, 58, 59, 61, 62, 63, 64, 65, 66, 67, 68, 69, 70, 71, 84, 85, 86, 87, 88, 89], [0.05265, 0.5772, 0.2039, 0.1034, 0.06092, 0.2396, 0.1265, 0.005641, 0.05763, 0.6233, 0.4429, 0.05969, 0.0935, 0.3741, 0.3029, 0.8055, 0.841, 0.03099, 0.1857, 0.939, 0.6826, 0.1231, 0.9803, 0.8491, 0.9523, 0.9237, 0.8971, 0.9112]): _vg.add([_i], _w, 'REPLACE')
_vg = ob_cowboy.vertex_groups.new(name='UpperLeg.R')
for _i, _w in zip([293, 294, 295, 296, 297, 299, 300, 301, 303, 304, 305, 306, 307, 308, 309, 310, 313, 315, 316, 317, 318, 319, 320, 321, 324, 325, 467, 468, 469, 470, 471, 472, 473, 474, 475, 476, 477, 478, 479, 480, 501, 503, 507, 542, 551, 552, 553, 554, 555, 556, 557, 558, 559, 560, 561, 562, 563, 564, 565, 566, 567, 568, 569, 570, 571, 572, 573, 574, 575, 576, 577, 608, 609, 610, 611], [0.7214, 0.9822, 0.05266, 0.199, 0.9274, 0.7415, 0.2085, 0.1435, 0.9052, 0.8932, 0.9013, 0.8914, 0.8772, 0.867, 0.05419, 0.07226, 0.07043, 0.01459, 0.7285, 0.02705, 0.3935, 0.5064, 0.02268, 0.7183, 0.005934, 0.007661, 0.1409, 0.1357, 0.6695, 0.002121, 0.01625, 0.615, 0.5004, 0.3879, 0.527, 0.06132, 0.02746, 0.5658, 0.1124, 0.179, 0.02983, 0.05952, 0.0586, 0.6286, 0.1109, 0.02557, 0.1025, 0.4833, 0.6725, 0.03496, 0.3955, 0.5331, 0.05145, 0.02125, 0.5748, 0.09133, 0.1191, 0.6297, 0.6122, 0.5671, 0.5649, 0.5674, 0.5663, 0.6719, 0.6372, 0.6332, 0.6167, 0.646, 0.6382, 0.642, 0.6356, 0.5685, 0.5724, 0.5687, 0.56]): _vg.add([_i], _w, 'REPLACE')
_vg = ob_cowboy.vertex_groups.new(name='LowerLeg.R')
for _i, _w in zip([303, 304, 305, 306, 307, 308, 316, 317, 318, 319, 320, 321, 322, 323, 324, 325, 326, 327, 328, 329, 330, 331, 332, 333, 334, 335, 336, 337, 338, 339, 340, 341, 342, 343, 344, 345, 346, 347, 348, 349, 350, 351, 352, 353, 354, 355, 356, 357, 358, 359, 360, 361, 362, 363, 364, 365, 366, 368, 370, 371, 372, 373, 374, 375, 376, 377, 378, 379, 380, 381], [0.07654, 0.08084, 0.07478, 0.09141, 0.08352, 0.08127, 0.2566, 0.956, 0.5955, 0.4821, 0.9603, 0.2591, 0.9784, 0.9826, 0.9705, 0.9655, 0.9784, 0.9687, 0.9913, 0.999, 0.9786, 0.9611, 0.9827, 0.9835, 0.9964, 0.9986, 0.9883, 0.98, 0.8729, 0.9661, 0.987, 0.9422, 0.9845, 0.9738, 0.3547, 0.7299, 0.8938, 0.327, 0.909, 0.8793, 0.6888, 0.7881, 0.8915, 0.9346, 0.8943, 0.8747, 0.582, 0.3099, 0.4386, 0.1085, 0.2697, 0.2775, 0.1687, 0.03302, 0.02928, 0.2738, 0.2019, 0.289, 0.9977, 0.9901, 0.956, 0.9675, 0.9771, 0.97, 0.9856, 0.9654, 0.9731, 0.9458, 0.9986, 0.9597]): _vg.add([_i], _w, 'REPLACE')
_vg = ob_cowboy.vertex_groups.new(name='Foot.R')
for _i, _w in zip([338, 341, 344, 346, 347, 348, 350, 352, 358, 360, 361, 362, 363, 364, 365, 366, 367, 368, 369, 382, 383, 384, 385, 386, 387], [0.02666, 0.04605, 0.09827, 0.09502, 0.3254, 0.001741, 0.02632, 0.08126, 0.3756, 0.1311, 0.0339, 0.2835, 0.9215, 0.8248, 0.6433, 0.7046, 0.1701, 0.06528, 0.943, 0.8943, 0.9736, 0.9371, 0.9156, 0.9501, 0.9606]): _vg.add([_i], _w, 'REPLACE')
_vg = ob_cowboy.vertex_groups.new(name='PoleTarget.L')
_vg = ob_cowboy.vertex_groups.new(name='FootIK.R')
for _i, _w in zip([338, 339, 344, 345, 347, 348, 349, 350, 351, 352, 353, 354, 355, 356, 357, 358, 359, 360, 361, 362, 363, 364, 365, 366, 367, 368, 369, 382, 383, 384, 385, 386, 387], [0.0883, 0.001967, 0.547, 0.2601, 0.3477, 0.06489, 0.1116, 0.273, 0.2052, 0.004323, 0.04829, 0.08189, 0.1134, 0.4167, 0.6686, 0.1857, 0.8683, 0.5992, 0.6805, 0.5506, 0.5298, 0.7632, 0.08293, 0.5709, 0.9481, 0.6457, 0.284, 0.3424, 0.9813, 0.9809, 0.9454, 0.9901, 0.9974]): _vg.add([_i], _w, 'REPLACE')
_vg = ob_cowboy.vertex_groups.new(name='PoleTarget.R')
_m = ob_cowboy.modifiers.new('Armature', 'ARMATURE')
_m.object = ob_cowboyarmature
ob_hatarmature.location = (-0.4043, 0.0, 18.12)
ob_hatarmature.lineart.crease_threshold = 0.0
ob_hat.parent = ob_hatarmature
ob_hat.matrix_parent_inverse = Matrix(((1.0, 0.0, 0.0, -0.0), (0.0, 1.0, 0.0, -0.0), (0.0, 0.0, 1.0, -18.12), (0.0, 0.0, 0.0, 1.0)))
ob_hat.location = (-0.4582, 0.009368, 18.19)
ob_hat.lineart.crease_threshold = 0.0
_vg = ob_hat.vertex_groups.new(name='Bone')
_vg.add([0, 1, 2, 3, 4, 5, 6, 7, 8, 9, 10, 11, 12, 13, 14, 15, 16, 17, 18, 19, 20, 21, 22, 23, 24, 25, 26, 27, 28, 29, 30, 31, 32, 33, 34, 35, 36, 37, 38, 39, 40, 41, 42, 43, 44, 45, 46, 47, 48, 49, 50, 51, 52, 53, 54, 55, 56, 57, 58, 59, 60, 61, 62, 63, 64, 65, 66, 67, 68, 69, 70, 71, 72, 73, 74, 75], 1.0, 'REPLACE')
_m = ob_hat.modifiers.new('Armature', 'ARMATURE')
_m.object = ob_hatarmature

# ---- collection membership
col_collection_1.objects.link(ob_cowboyarmature)
col_collection_1.objects.link(ob_cowboy)
col_collection_1.objects.link(ob_hatarmature)
col_collection_1.objects.link(ob_hat)

# ---- scene / render settings (as saved in the file)
scene.frame_start = 1; scene.frame_end = 250; scene.frame_set(0)
scene.render.engine = 'CYCLES'
scene.render.resolution_x = 1000
scene.render.resolution_y = 1000
scene.render.dither_intensity = 0.0
scene.cycles.samples = 200
scene.cycles.sampling_pattern = 'TABULATED_SOBOL'
scene.cycles.light_sampling_threshold = 0.0
scene.cycles.use_adaptive_sampling = False
scene.cycles.use_light_tree = False
scene.cycles.caustics_reflective = False
scene.cycles.caustics_refractive = False
scene.cycles.blur_glossy = 0.0
scene.cycles.max_bounces = 2
scene.cycles.pixel_filter_type = 'GAUSSIAN'
scene.cycles.sample_clamp_indirect = 0.0
scene.view_settings.view_transform = 'Standard'
bpy.context.view_layer.update()

# ---- added for rendering (the .blend has no active camera): camera
cam_auto = bpy.data.cameras.new('AutoCamera')
cam_auto.lens = 50.0
cam_auto.sensor_width = 36.0
cam_auto.clip_end = 1000.0
ob_auto_camera = bpy.data.objects.new('AutoCamera', cam_auto)
scene.collection.objects.link(ob_auto_camera)
ob_auto_camera.location = (18.7935, -22.8666, 24.6942)
ob_auto_camera.rotation_euler = (1.09748, -7.21219e-08, 0.694738)
scene.camera = ob_auto_camera
bpy.context.view_layer.update()
